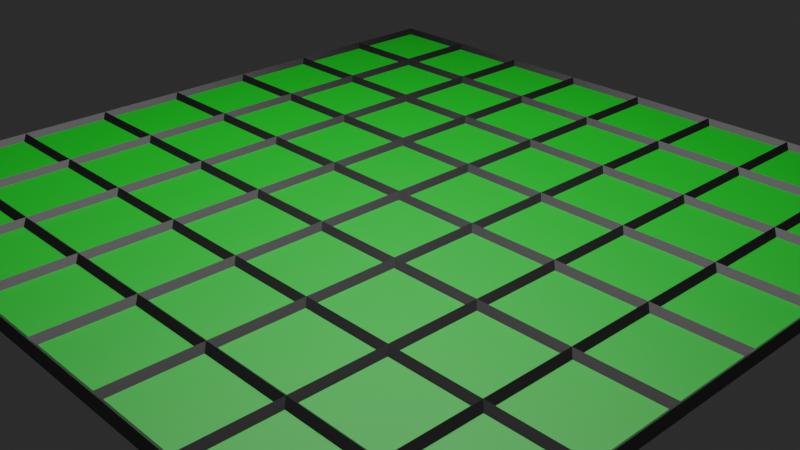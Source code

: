 # Source: Board.blend  (saved by Blender 2.80.75; exported with 4.5.12 LTS)
import bpy
from mathutils import Matrix  # noqa: F401  (used for matrix-valued properties, if any)

bpy.ops.wm.read_factory_settings(use_empty=True)
scene = bpy.context.scene
scene.name = 'Scene'

# ---- collections
col_collection = bpy.data.collections.new('Collection'); scene.collection.children.link(col_collection)

# ---- materials (node trees are filled in below, after node groups)
mat_boardgreen = bpy.data.materials.new('boardGreen')
mat_boardgreen.use_transparent_shadow = False
mat_boardlines = bpy.data.materials.new('boardLines')
mat_boardlines.use_transparent_shadow = False

# ---- material node trees
mat_boardgreen.use_nodes = True; mat_boardgreen.node_tree.nodes.clear()
_N = mat_boardgreen.node_tree.nodes; _L = mat_boardgreen.node_tree.links
n0 = _N.new('ShaderNodeOutputMaterial'); n0.name = 'Material Output'; n0.location = (300, 300)
n1 = _N.new('ShaderNodeBsdfPrincipled'); n1.name = 'Principled BSDF'; n1.location = (10, 300)
n1.distribution = 'GGX'
n1.subsurface_method = 'BURLEY'
n1.inputs[0].default_value = (0.0, 0.25, 0.0, 1.0)
n1.inputs[3].default_value = 1.45
n1.inputs[27].default_value = (0.0, 0.0, 0.0, 1.0)
n1.inputs[28].default_value = 1.0
_L.new(n1.outputs[0], n0.inputs[0])
n0.is_active_output = True
mat_boardlines.use_nodes = True; mat_boardlines.node_tree.nodes.clear()
_N = mat_boardlines.node_tree.nodes; _L = mat_boardlines.node_tree.links
n0 = _N.new('ShaderNodeOutputMaterial'); n0.name = 'Material Output'; n0.location = (300, 300)
n1 = _N.new('ShaderNodeBsdfPrincipled'); n1.name = 'Principled BSDF'; n1.location = (10, 300)
n1.distribution = 'GGX'
n1.subsurface_method = 'BURLEY'
n1.inputs[0].default_value = (0.0, 0.0, 0.0, 1.0)
n1.inputs[3].default_value = 1.45
n1.inputs[27].default_value = (0.0, 0.0, 0.0, 1.0)
n1.inputs[28].default_value = 1.0
_L.new(n1.outputs[0], n0.inputs[0])
n0.is_active_output = True

# ---- world
world_world = bpy.data.worlds.new('World'); scene.world = world_world
world_world.use_nodes = True; world_world.node_tree.nodes.clear()
_N = world_world.node_tree.nodes; _L = world_world.node_tree.links
n0 = _N.new('ShaderNodeOutputWorld'); n0.name = 'World Output'; n0.location = (300, 300)
n1 = _N.new('ShaderNodeBackground'); n1.name = 'Background'; n1.location = (110, 300)
n1.inputs[0].default_value = (0.02305, 0.02305, 0.02305, 1.0)
_L.new(n1.outputs[0], n0.inputs[0])
n0.is_active_output = True
world_world.color = (0.05088, 0.05088, 0.05088)
world_world.use_sun_shadow = False
world_world.sun_shadow_jitter_overblur = 0.0

# ---- cameras
cam_camera = bpy.data.cameras.new('Camera')
cam_camera.clip_end = 100.0
cam_camera.ortho_scale = 7.314

# ---- lights
light_light = bpy.data.lights.new('Light', 'AREA')
light_light.transmission_factor = 0.0
light_light.energy = 785.4
light_light.shadow_soft_size = 8.0
light_light.shadow_maximum_resolution = 0.006
light_light.use_absolute_resolution = True
light_light.shape = 'RECTANGLE'
light_light.size = 8.0
light_light.size_y = 8.0

# ---- meshes
me_grid_004 = bpy.data.meshes.new('Grid.004')
me_grid_004.from_pydata([(-4.0, -4.0, 0.0), (-3.0, -4.0, 0.0), (-2.0, -4.0, 0.0), (-1.0, -4.0, 0.0), (0.0, -4.0, 0.0), (1.0, -4.0, 0.0), (2.0, -4.0, 0.0), (3.0, -4.0, 0.0), (4.0, -4.0, 0.0), (-4.0, -3.0, 0.0), (-3.0, -3.0, 0.0), (-2.0, -3.0, 0.0), (-1.0, -3.0, 0.0), (0.0, -3.0, 0.0), (1.0, -3.0, 0.0), (2.0, -3.0, 0.0), (3.0, -3.0, 0.0), (4.0, -3.0, 0.0), (-4.0, -2.0, 0.0), (-3.0, -2.0, 0.0), (-2.0, -2.0, 0.0), (-1.0, -2.0, 0.0), (0.0, -2.0, 0.0), (1.0, -2.0, 0.0), (2.0, -2.0, 0.0), (3.0, -2.0, 0.0), (4.0, -2.0, 0.0), (-4.0, -1.0, 0.0), (-3.0, -1.0, 0.0), (-2.0, -1.0, 0.0), (-1.0, -1.0, 0.0), (0.0, -1.0, 0.0), (1.0, -1.0, 0.0), (2.0, -1.0, 0.0), (3.0, -1.0, 0.0), (4.0, -1.0, 0.0), (-4.0, 0.0, 0.0), (-3.0, 0.0, 0.0), (-2.0, 0.0, 0.0), (-1.0, 0.0, 0.0), (0.0, 0.0, 0.0), (1.0, 0.0, 0.0), (2.0, 0.0, 0.0), (3.0, 0.0, 0.0), (4.0, 0.0, 0.0), (-4.0, 1.0, 0.0), (-3.0, 1.0, 0.0), (-2.0, 1.0, 0.0), (-1.0, 1.0, 0.0), (0.0, 1.0, 0.0), (1.0, 1.0, 0.0), (2.0, 1.0, 0.0), (3.0, 1.0, 0.0), (4.0, 1.0, 0.0), (-4.0, 2.0, 0.0), (-3.0, 2.0, 0.0), (-2.0, 2.0, 0.0), (-1.0, 2.0, 0.0), (0.0, 2.0, 0.0), (1.0, 2.0, 0.0), (2.0, 2.0, 0.0), (3.0, 2.0, 0.0), (4.0, 2.0, 0.0), (-4.0, 3.0, 0.0), (-3.0, 3.0, 0.0), (-2.0, 3.0, 0.0), (-1.0, 3.0, 0.0), (0.0, 3.0, 0.0), (1.0, 3.0, 0.0), (2.0, 3.0, 0.0), (3.0, 3.0, 0.0), (4.0, 3.0, 0.0), (-4.0, 4.0, 0.0), (-3.0, 4.0, 0.0), (-2.0, 4.0, 0.0), (-1.0, 4.0, 0.0), (0.0, 4.0, 0.0), (1.0, 4.0, 0.0), (2.0, 4.0, 0.0), (3.0, 4.0, 0.0), (4.0, 4.0, 0.0), (-4.0, -4.0, -0.0625), (-4.0, -4.0, 0.0625), (-3.0, -4.0, -0.0625), (-3.0, -4.0, 0.0625), (-2.0, -4.0, -0.0625), (-2.0, -4.0, 0.0625), (-1.0, -4.0, -0.0625), (-1.0, -4.0, 0.0625), (0.0, -4.0, -0.0625), (0.0, -4.0, 0.0625), (1.0, -4.0, -0.0625), (1.0, -4.0, 0.0625), (2.0, -4.0, -0.0625), (2.0, -4.0, 0.0625), (3.0, -4.0, -0.0625), (3.0, -4.0, 0.0625), (4.0, -4.0, -0.0625), (4.0, -4.0, 0.0625), (-4.0, -3.0, -0.0625), (-4.0, -3.0, 0.0625), (-3.0, -3.0, -0.0625), (-3.0, -3.0, 0.0625), (-2.0, -3.0, -0.0625), (-2.0, -3.0, 0.0625), (-1.0, -3.0, -0.0625), (-1.0, -3.0, 0.0625), (0.0, -3.0, -0.0625), (0.0, -3.0, 0.0625), (1.0, -3.0, -0.0625), (1.0, -3.0, 0.0625), (2.0, -3.0, -0.0625), (2.0, -3.0, 0.0625), (3.0, -3.0, -0.0625), (3.0, -3.0, 0.0625), (4.0, -3.0, -0.0625), (4.0, -3.0, 0.0625), (-4.0, -2.0, -0.0625), (-4.0, -2.0, 0.0625), (-3.0, -2.0, -0.0625), (-3.0, -2.0, 0.0625), (-2.0, -2.0, -0.0625), (-2.0, -2.0, 0.0625), (-1.0, -2.0, -0.0625), (-1.0, -2.0, 0.0625), (0.0, -2.0, -0.0625), (0.0, -2.0, 0.0625), (1.0, -2.0, -0.0625), (1.0, -2.0, 0.0625), (2.0, -2.0, -0.0625), (2.0, -2.0, 0.0625), (3.0, -2.0, -0.0625), (3.0, -2.0, 0.0625), (4.0, -2.0, -0.0625), (4.0, -2.0, 0.0625), (-4.0, -1.0, -0.0625), (-4.0, -1.0, 0.0625), (-3.0, -1.0, -0.0625), (-3.0, -1.0, 0.0625), (-2.0, -1.0, -0.0625), (-2.0, -1.0, 0.0625), (-1.0, -1.0, -0.0625), (-1.0, -1.0, 0.0625), (0.0, -1.0, -0.0625), (0.0, -1.0, 0.0625), (1.0, -1.0, -0.0625), (1.0, -1.0, 0.0625), (2.0, -1.0, -0.0625), (2.0, -1.0, 0.0625), (3.0, -1.0, -0.0625), (3.0, -1.0, 0.0625), (4.0, -1.0, -0.0625), (4.0, -1.0, 0.0625), (-4.0, 0.0, -0.0625), (-4.0, 0.0, 0.0625), (-3.0, 0.0, -0.0625), (-3.0, 0.0, 0.0625), (-2.0, 0.0, -0.0625), (-2.0, 0.0, 0.0625), (-1.0, 0.0, -0.0625), (-1.0, 0.0, 0.0625), (0.0, 0.0, -0.0625), (0.0, 0.0, 0.0625), (1.0, 0.0, -0.0625), (1.0, 0.0, 0.0625), (2.0, 0.0, -0.0625), (2.0, 0.0, 0.0625), (3.0, 0.0, -0.0625), (3.0, 0.0, 0.0625), (4.0, 0.0, -0.0625), (4.0, 0.0, 0.0625), (-4.0, 1.0, -0.0625), (-4.0, 1.0, 0.0625), (-3.0, 1.0, -0.0625), (-3.0, 1.0, 0.0625), (-2.0, 1.0, -0.0625), (-2.0, 1.0, 0.0625), (-1.0, 1.0, -0.0625), (-1.0, 1.0, 0.0625), (0.0, 1.0, -0.0625), (0.0, 1.0, 0.0625), (1.0, 1.0, -0.0625), (1.0, 1.0, 0.0625), (2.0, 1.0, -0.0625), (2.0, 1.0, 0.0625), (3.0, 1.0, -0.0625), (3.0, 1.0, 0.0625), (4.0, 1.0, -0.0625), (4.0, 1.0, 0.0625), (-4.0, 2.0, -0.0625), (-4.0, 2.0, 0.0625), (-3.0, 2.0, -0.0625), (-3.0, 2.0, 0.0625), (-2.0, 2.0, -0.0625), (-2.0, 2.0, 0.0625), (-1.0, 2.0, -0.0625), (-1.0, 2.0, 0.0625), (0.0, 2.0, -0.0625), (0.0, 2.0, 0.0625), (1.0, 2.0, -0.0625), (1.0, 2.0, 0.0625), (2.0, 2.0, -0.0625), (2.0, 2.0, 0.0625), (3.0, 2.0, -0.0625), (3.0, 2.0, 0.0625), (4.0, 2.0, -0.0625), (4.0, 2.0, 0.0625), (-4.0, 3.0, -0.0625), (-4.0, 3.0, 0.0625), (-3.0, 3.0, -0.0625), (-3.0, 3.0, 0.0625), (-2.0, 3.0, -0.0625), (-2.0, 3.0, 0.0625), (-1.0, 3.0, -0.0625), (-1.0, 3.0, 0.0625), (0.0, 3.0, -0.0625), (0.0, 3.0, 0.0625), (1.0, 3.0, -0.0625), (1.0, 3.0, 0.0625), (2.0, 3.0, -0.0625), (2.0, 3.0, 0.0625), (3.0, 3.0, -0.0625), (3.0, 3.0, 0.0625), (4.0, 3.0, -0.0625), (4.0, 3.0, 0.0625), (-4.0, 4.0, -0.0625), (-4.0, 4.0, 0.0625), (-3.0, 4.0, -0.0625), (-3.0, 4.0, 0.0625), (-2.0, 4.0, -0.0625), (-2.0, 4.0, 0.0625), (-1.0, 4.0, -0.0625), (-1.0, 4.0, 0.0625), (0.0, 4.0, -0.0625), (0.0, 4.0, 0.0625), (1.0, 4.0, -0.0625), (1.0, 4.0, 0.0625), (2.0, 4.0, -0.0625), (2.0, 4.0, 0.0625), (3.0, 4.0, -0.0625), (3.0, 4.0, 0.0625), (4.0, 4.0, -0.0625), (4.0, 4.0, 0.0625), (-3.938, -3.938, 0.0), (-4.062, -4.062, 0.0), (-3.0, -4.062, 0.0), (-3.062, -3.938, 0.0), (-3.062, -3.062, 0.0), (-3.938, -3.062, 0.0), (-4.062, -3.0, 0.0), (-2.938, -3.938, 0.0), (-2.0, -4.062, 0.0), (-2.062, -3.938, 0.0), (-2.062, -3.062, 0.0), (-2.938, -3.062, 0.0), (-1.938, -3.938, 0.0), (-1.0, -4.062, 0.0), (-1.062, -3.938, 0.0), (-1.062, -3.062, 0.0), (-1.938, -3.062, 0.0), (-0.9375, -3.938, 0.0), (0.0, -4.062, 0.0), (-0.0625, -3.938, 0.0), (-0.0625, -3.062, 0.0), (-0.9375, -3.062, 0.0), (0.0625, -3.938, 0.0), (1.0, -4.062, 0.0), (0.9375, -3.938, 0.0), (0.9375, -3.062, 0.0), (0.0625, -3.062, 0.0), (1.062, -3.938, 0.0), (2.0, -4.062, 0.0), (1.938, -3.938, 0.0), (1.938, -3.062, 0.0), (1.062, -3.062, 0.0), (2.062, -3.938, 0.0), (3.0, -4.062, 0.0), (2.938, -3.938, 0.0), (2.938, -3.062, 0.0), (2.062, -3.062, 0.0), (3.062, -3.938, 0.0), (4.062, -4.062, 0.0), (3.938, -3.938, 0.0), (4.062, -3.0, 0.0), (3.938, -3.062, 0.0), (3.062, -3.062, 0.0), (-3.938, -2.938, 0.0), (-3.062, -2.938, 0.0), (-3.062, -2.062, 0.0), (-3.938, -2.062, 0.0), (-4.062, -2.0, 0.0), (-2.938, -2.938, 0.0), (-2.062, -2.938, 0.0), (-2.062, -2.062, 0.0), (-2.938, -2.062, 0.0), (-1.938, -2.938, 0.0), (-1.062, -2.938, 0.0), (-1.062, -2.062, 0.0), (-1.938, -2.062, 0.0), (-0.9375, -2.938, 0.0), (-0.0625, -2.938, 0.0), (-0.0625, -2.062, 0.0), (-0.9375, -2.062, 0.0), (0.0625, -2.938, 0.0), (0.9375, -2.938, 0.0), (0.9375, -2.062, 0.0), (0.0625, -2.062, 0.0), (1.062, -2.938, 0.0), (1.938, -2.938, 0.0), (1.938, -2.062, 0.0), (1.062, -2.062, 0.0), (2.062, -2.938, 0.0), (2.938, -2.938, 0.0), (2.938, -2.062, 0.0), (2.062, -2.062, 0.0), (3.062, -2.938, 0.0), (3.938, -2.938, 0.0), (4.062, -2.0, 0.0), (3.938, -2.062, 0.0), (3.062, -2.062, 0.0), (-3.938, -1.938, 0.0), (-3.062, -1.938, 0.0), (-3.062, -1.062, 0.0), (-3.938, -1.062, 0.0), (-4.062, -1.0, 0.0), (-2.938, -1.938, 0.0), (-2.062, -1.938, 0.0), (-2.062, -1.062, 0.0), (-2.938, -1.062, 0.0), (-1.938, -1.938, 0.0), (-1.062, -1.938, 0.0), (-1.062, -1.062, 0.0), (-1.938, -1.062, 0.0), (-0.9375, -1.938, 0.0), (-0.0625, -1.938, 0.0), (-0.0625, -1.062, 0.0), (-0.9375, -1.062, 0.0), (0.0625, -1.938, 0.0), (0.9375, -1.938, 0.0), (0.9375, -1.062, 0.0), (0.0625, -1.062, 0.0), (1.062, -1.938, 0.0), (1.938, -1.938, 0.0), (1.938, -1.062, 0.0), (1.062, -1.062, 0.0), (2.062, -1.938, 0.0), (2.938, -1.938, 0.0), (2.938, -1.062, 0.0), (2.062, -1.062, 0.0), (3.062, -1.938, 0.0), (3.938, -1.938, 0.0), (4.062, -1.0, 0.0), (3.938, -1.062, 0.0), (3.062, -1.062, 0.0), (-3.938, -0.9375, 0.0), (-3.062, -0.9375, 0.0), (-3.062, -0.0625, 0.0), (-3.938, -0.0625, 0.0), (-4.062, 0.0, 0.0), (-2.938, -0.9375, 0.0), (-2.062, -0.9375, 0.0), (-2.062, -0.0625, 0.0), (-2.938, -0.0625, 0.0), (-1.938, -0.9375, 0.0), (-1.062, -0.9375, 0.0), (-1.062, -0.0625, 0.0), (-1.938, -0.0625, 0.0), (-0.9375, -0.9375, 0.0), (-0.0625, -0.9375, 0.0), (-0.0625, -0.0625, 0.0), (-0.9375, -0.0625, 0.0), (0.0625, -0.9375, 0.0), (0.9375, -0.9375, 0.0), (0.9375, -0.0625, 0.0), (0.0625, -0.0625, 0.0), (1.062, -0.9375, 0.0), (1.938, -0.9375, 0.0), (1.938, -0.0625, 0.0), (1.062, -0.0625, 0.0), (2.062, -0.9375, 0.0), (2.938, -0.9375, 0.0), (2.938, -0.0625, 0.0), (2.062, -0.0625, 0.0), (3.062, -0.9375, 0.0), (3.938, -0.9375, 0.0), (4.062, 0.0, 0.0), (3.938, -0.0625, 0.0), (3.062, -0.0625, 0.0), (-3.938, 0.0625, 0.0), (-3.062, 0.0625, 0.0), (-3.062, 0.9375, 0.0), (-3.938, 0.9375, 0.0), (-4.062, 1.0, 0.0), (-2.938, 0.0625, 0.0), (-2.062, 0.0625, 0.0), (-2.062, 0.9375, 0.0), (-2.938, 0.9375, 0.0), (-1.938, 0.0625, 0.0), (-1.062, 0.0625, 0.0), (-1.062, 0.9375, 0.0), (-1.938, 0.9375, 0.0), (-0.9375, 0.0625, 0.0), (-0.0625, 0.0625, 0.0), (-0.0625, 0.9375, 0.0), (-0.9375, 0.9375, 0.0), (0.0625, 0.0625, 0.0), (0.9375, 0.0625, 0.0), (0.9375, 0.9375, 0.0), (0.0625, 0.9375, 0.0), (1.062, 0.0625, 0.0), (1.938, 0.0625, 0.0), (1.938, 0.9375, 0.0), (1.062, 0.9375, 0.0), (2.062, 0.0625, 0.0), (2.938, 0.0625, 0.0), (2.938, 0.9375, 0.0), (2.062, 0.9375, 0.0), (3.062, 0.0625, 0.0), (3.938, 0.0625, 0.0), (4.062, 1.0, 0.0), (3.938, 0.9375, 0.0), (3.062, 0.9375, 0.0), (-3.938, 1.062, 0.0), (-3.062, 1.062, 0.0), (-3.062, 1.938, 0.0), (-3.938, 1.938, 0.0), (-4.062, 2.0, 0.0), (-2.938, 1.062, 0.0), (-2.062, 1.062, 0.0), (-2.062, 1.938, 0.0), (-2.938, 1.938, 0.0), (-1.938, 1.062, 0.0), (-1.062, 1.062, 0.0), (-1.062, 1.938, 0.0), (-1.938, 1.938, 0.0), (-0.9375, 1.062, 0.0), (-0.0625, 1.062, 0.0), (-0.0625, 1.938, 0.0), (-0.9375, 1.938, 0.0), (0.0625, 1.062, 0.0), (0.9375, 1.062, 0.0), (0.9375, 1.938, 0.0), (0.0625, 1.938, 0.0), (1.062, 1.062, 0.0), (1.938, 1.062, 0.0), (1.938, 1.938, 0.0), (1.062, 1.938, 0.0), (2.062, 1.062, 0.0), (2.938, 1.062, 0.0), (2.938, 1.938, 0.0), (2.062, 1.938, 0.0), (3.062, 1.062, 0.0), (3.938, 1.062, 0.0), (4.062, 2.0, 0.0), (3.938, 1.938, 0.0), (3.062, 1.938, 0.0), (-3.938, 2.062, 0.0), (-3.062, 2.062, 0.0), (-3.062, 2.938, 0.0), (-3.938, 2.938, 0.0), (-4.062, 3.0, 0.0), (-2.938, 2.062, 0.0), (-2.062, 2.062, 0.0), (-2.062, 2.938, 0.0), (-2.938, 2.938, 0.0), (-1.938, 2.062, 0.0), (-1.062, 2.062, 0.0), (-1.062, 2.938, 0.0), (-1.938, 2.938, 0.0), (-0.9375, 2.062, 0.0), (-0.0625, 2.062, 0.0), (-0.0625, 2.938, 0.0), (-0.9375, 2.938, 0.0), (0.0625, 2.062, 0.0), (0.9375, 2.062, 0.0), (0.9375, 2.938, 0.0), (0.0625, 2.938, 0.0), (1.062, 2.062, 0.0), (1.938, 2.062, 0.0), (1.938, 2.938, 0.0), (1.062, 2.938, 0.0), (2.062, 2.062, 0.0), (2.938, 2.062, 0.0), (2.938, 2.938, 0.0), (2.062, 2.938, 0.0), (3.062, 2.062, 0.0), (3.938, 2.062, 0.0), (4.062, 3.0, 0.0), (3.938, 2.938, 0.0), (3.062, 2.938, 0.0), (-3.938, 3.062, 0.0), (-3.062, 3.062, 0.0), (-3.062, 3.938, 0.0), (-3.0, 4.062, 0.0), (-4.062, 4.062, 0.0), (-3.938, 3.938, 0.0), (-2.938, 3.062, 0.0), (-2.062, 3.062, 0.0), (-2.062, 3.938, 0.0), (-2.0, 4.062, 0.0), (-2.938, 3.938, 0.0), (-1.938, 3.062, 0.0), (-1.062, 3.062, 0.0), (-1.062, 3.938, 0.0), (-1.0, 4.062, 0.0), (-1.938, 3.938, 0.0), (-0.9375, 3.062, 0.0), (-0.0625, 3.062, 0.0), (-0.0625, 3.938, 0.0), (0.0, 4.062, 0.0), (-0.9375, 3.938, 0.0), (0.0625, 3.062, 0.0), (0.9375, 3.062, 0.0), (0.9375, 3.938, 0.0), (1.0, 4.062, 0.0), (0.0625, 3.938, 0.0), (1.062, 3.062, 0.0), (1.938, 3.062, 0.0), (1.938, 3.938, 0.0), (2.0, 4.062, 0.0), (1.062, 3.938, 0.0), (2.062, 3.062, 0.0), (2.938, 3.062, 0.0), (2.938, 3.938, 0.0), (3.0, 4.062, 0.0), (2.062, 3.938, 0.0), (3.062, 3.062, 0.0), (3.938, 3.062, 0.0), (4.062, 4.062, 0.0), (3.938, 3.938, 0.0), (3.062, 3.938, 0.0)], [], [(0, 1, 10, 9), (1, 2, 11, 10), (2, 3, 12, 11), (3, 4, 13, 12), (4, 5, 14, 13), (5, 6, 15, 14), (6, 7, 16, 15), (7, 8, 17, 16), (9, 10, 19, 18), (10, 11, 20, 19), (11, 12, 21, 20), (12, 13, 22, 21), (13, 14, 23, 22), (14, 15, 24, 23), (15, 16, 25, 24), (16, 17, 26, 25), (18, 19, 28, 27), (19, 20, 29, 28), (20, 21, 30, 29), (21, 22, 31, 30), (22, 23, 32, 31), (23, 24, 33, 32), (24, 25, 34, 33), (25, 26, 35, 34), (27, 28, 37, 36), (28, 29, 38, 37), (29, 30, 39, 38), (30, 31, 40, 39), (31, 32, 41, 40), (32, 33, 42, 41), (33, 34, 43, 42), (34, 35, 44, 43), (36, 37, 46, 45), (37, 38, 47, 46), (38, 39, 48, 47), (39, 40, 49, 48), (40, 41, 50, 49), (41, 42, 51, 50), (42, 43, 52, 51), (43, 44, 53, 52), (45, 46, 55, 54), (46, 47, 56, 55), (47, 48, 57, 56), (48, 49, 58, 57), (49, 50, 59, 58), (50, 51, 60, 59), (51, 52, 61, 60), (52, 53, 62, 61), (54, 55, 64, 63), (55, 56, 65, 64), (56, 57, 66, 65), (57, 58, 67, 66), (58, 59, 68, 67), (59, 60, 69, 68), (60, 61, 70, 69), (61, 62, 71, 70), (63, 64, 73, 72), (64, 65, 74, 73), (65, 66, 75, 74), (66, 67, 76, 75), (67, 68, 77, 76), (68, 69, 78, 77), (69, 70, 79, 78), (70, 71, 80, 79), (243, 246, 83, 81), (246, 243, 82, 84), (245, 244, 81, 83), (244, 245, 84, 82), (246, 247, 101, 83), (247, 246, 84, 102), (247, 248, 99, 101), (248, 247, 102, 100), (248, 243, 81, 99), (243, 248, 100, 82), (244, 249, 99, 81), (249, 244, 82, 100), (250, 252, 85, 83), (252, 250, 84, 86), (251, 245, 83, 85), (245, 251, 86, 84), (252, 253, 103, 85), (253, 252, 86, 104), (253, 254, 101, 103), (254, 253, 104, 102), (254, 250, 83, 101), (250, 254, 102, 84), (255, 257, 87, 85), (257, 255, 86, 88), (256, 251, 85, 87), (251, 256, 88, 86), (257, 258, 105, 87), (258, 257, 88, 106), (258, 259, 103, 105), (259, 258, 106, 104), (259, 255, 85, 103), (255, 259, 104, 86), (260, 262, 89, 87), (262, 260, 88, 90), (261, 256, 87, 89), (256, 261, 90, 88), (262, 263, 107, 89), (263, 262, 90, 108), (263, 264, 105, 107), (264, 263, 108, 106), (264, 260, 87, 105), (260, 264, 106, 88), (265, 267, 91, 89), (267, 265, 90, 92), (266, 261, 89, 91), (261, 266, 92, 90), (267, 268, 109, 91), (268, 267, 92, 110), (268, 269, 107, 109), (269, 268, 110, 108), (269, 265, 89, 107), (265, 269, 108, 90), (270, 272, 93, 91), (272, 270, 92, 94), (271, 266, 91, 93), (266, 271, 94, 92), (272, 273, 111, 93), (273, 272, 94, 112), (273, 274, 109, 111), (274, 273, 112, 110), (274, 270, 91, 109), (270, 274, 110, 92), (275, 277, 95, 93), (277, 275, 94, 96), (276, 271, 93, 95), (271, 276, 96, 94), (277, 278, 113, 95), (278, 277, 96, 114), (278, 279, 111, 113), (279, 278, 114, 112), (279, 275, 93, 111), (275, 279, 112, 94), (280, 282, 97, 95), (282, 280, 96, 98), (281, 276, 95, 97), (276, 281, 98, 96), (282, 284, 115, 97), (284, 282, 98, 116), (283, 281, 97, 115), (281, 283, 116, 98), (284, 285, 113, 115), (285, 284, 116, 114), (285, 280, 95, 113), (280, 285, 114, 96), (286, 287, 101, 99), (287, 286, 100, 102), (287, 288, 119, 101), (288, 287, 102, 120), (288, 289, 117, 119), (289, 288, 120, 118), (289, 286, 99, 117), (286, 289, 118, 100), (249, 290, 117, 99), (290, 249, 100, 118), (291, 292, 103, 101), (292, 291, 102, 104), (292, 293, 121, 103), (293, 292, 104, 122), (293, 294, 119, 121), (294, 293, 122, 120), (294, 291, 101, 119), (291, 294, 120, 102), (295, 296, 105, 103), (296, 295, 104, 106), (296, 297, 123, 105), (297, 296, 106, 124), (297, 298, 121, 123), (298, 297, 124, 122), (298, 295, 103, 121), (295, 298, 122, 104), (299, 300, 107, 105), (300, 299, 106, 108), (300, 301, 125, 107), (301, 300, 108, 126), (301, 302, 123, 125), (302, 301, 126, 124), (302, 299, 105, 123), (299, 302, 124, 106), (303, 304, 109, 107), (304, 303, 108, 110), (304, 305, 127, 109), (305, 304, 110, 128), (305, 306, 125, 127), (306, 305, 128, 126), (306, 303, 107, 125), (303, 306, 126, 108), (307, 308, 111, 109), (308, 307, 110, 112), (308, 309, 129, 111), (309, 308, 112, 130), (309, 310, 127, 129), (310, 309, 130, 128), (310, 307, 109, 127), (307, 310, 128, 110), (311, 312, 113, 111), (312, 311, 112, 114), (312, 313, 131, 113), (313, 312, 114, 132), (313, 314, 129, 131), (314, 313, 132, 130), (314, 311, 111, 129), (311, 314, 130, 112), (315, 316, 115, 113), (316, 315, 114, 116), (316, 318, 133, 115), (318, 316, 116, 134), (317, 283, 115, 133), (283, 317, 134, 116), (318, 319, 131, 133), (319, 318, 134, 132), (319, 315, 113, 131), (315, 319, 132, 114), (320, 321, 119, 117), (321, 320, 118, 120), (321, 322, 137, 119), (322, 321, 120, 138), (322, 323, 135, 137), (323, 322, 138, 136), (323, 320, 117, 135), (320, 323, 136, 118), (290, 324, 135, 117), (324, 290, 118, 136), (325, 326, 121, 119), (326, 325, 120, 122), (326, 327, 139, 121), (327, 326, 122, 140), (327, 328, 137, 139), (328, 327, 140, 138), (328, 325, 119, 137), (325, 328, 138, 120), (329, 330, 123, 121), (330, 329, 122, 124), (330, 331, 141, 123), (331, 330, 124, 142), (331, 332, 139, 141), (332, 331, 142, 140), (332, 329, 121, 139), (329, 332, 140, 122), (333, 334, 125, 123), (334, 333, 124, 126), (334, 335, 143, 125), (335, 334, 126, 144), (335, 336, 141, 143), (336, 335, 144, 142), (336, 333, 123, 141), (333, 336, 142, 124), (337, 338, 127, 125), (338, 337, 126, 128), (338, 339, 145, 127), (339, 338, 128, 146), (339, 340, 143, 145), (340, 339, 146, 144), (340, 337, 125, 143), (337, 340, 144, 126), (341, 342, 129, 127), (342, 341, 128, 130), (342, 343, 147, 129), (343, 342, 130, 148), (343, 344, 145, 147), (344, 343, 148, 146), (344, 341, 127, 145), (341, 344, 146, 128), (345, 346, 131, 129), (346, 345, 130, 132), (346, 347, 149, 131), (347, 346, 132, 150), (347, 348, 147, 149), (348, 347, 150, 148), (348, 345, 129, 147), (345, 348, 148, 130), (349, 350, 133, 131), (350, 349, 132, 134), (350, 352, 151, 133), (352, 350, 134, 152), (351, 317, 133, 151), (317, 351, 152, 134), (352, 353, 149, 151), (353, 352, 152, 150), (353, 349, 131, 149), (349, 353, 150, 132), (354, 355, 137, 135), (355, 354, 136, 138), (355, 356, 155, 137), (356, 355, 138, 156), (356, 357, 153, 155), (357, 356, 156, 154), (357, 354, 135, 153), (354, 357, 154, 136), (324, 358, 153, 135), (358, 324, 136, 154), (359, 360, 139, 137), (360, 359, 138, 140), (360, 361, 157, 139), (361, 360, 140, 158), (361, 362, 155, 157), (362, 361, 158, 156), (362, 359, 137, 155), (359, 362, 156, 138), (363, 364, 141, 139), (364, 363, 140, 142), (364, 365, 159, 141), (365, 364, 142, 160), (365, 366, 157, 159), (366, 365, 160, 158), (366, 363, 139, 157), (363, 366, 158, 140), (367, 368, 143, 141), (368, 367, 142, 144), (368, 369, 161, 143), (369, 368, 144, 162), (369, 370, 159, 161), (370, 369, 162, 160), (370, 367, 141, 159), (367, 370, 160, 142), (371, 372, 145, 143), (372, 371, 144, 146), (372, 373, 163, 145), (373, 372, 146, 164), (373, 374, 161, 163), (374, 373, 164, 162), (374, 371, 143, 161), (371, 374, 162, 144), (375, 376, 147, 145), (376, 375, 146, 148), (376, 377, 165, 147), (377, 376, 148, 166), (377, 378, 163, 165), (378, 377, 166, 164), (378, 375, 145, 163), (375, 378, 164, 146), (379, 380, 149, 147), (380, 379, 148, 150), (380, 381, 167, 149), (381, 380, 150, 168), (381, 382, 165, 167), (382, 381, 168, 166), (382, 379, 147, 165), (379, 382, 166, 148), (383, 384, 151, 149), (384, 383, 150, 152), (384, 386, 169, 151), (386, 384, 152, 170), (385, 351, 151, 169), (351, 385, 170, 152), (386, 387, 167, 169), (387, 386, 170, 168), (387, 383, 149, 167), (383, 387, 168, 150), (388, 389, 155, 153), (389, 388, 154, 156), (389, 390, 173, 155), (390, 389, 156, 174), (390, 391, 171, 173), (391, 390, 174, 172), (391, 388, 153, 171), (388, 391, 172, 154), (358, 392, 171, 153), (392, 358, 154, 172), (393, 394, 157, 155), (394, 393, 156, 158), (394, 395, 175, 157), (395, 394, 158, 176), (395, 396, 173, 175), (396, 395, 176, 174), (396, 393, 155, 173), (393, 396, 174, 156), (397, 398, 159, 157), (398, 397, 158, 160), (398, 399, 177, 159), (399, 398, 160, 178), (399, 400, 175, 177), (400, 399, 178, 176), (400, 397, 157, 175), (397, 400, 176, 158), (401, 402, 161, 159), (402, 401, 160, 162), (402, 403, 179, 161), (403, 402, 162, 180), (403, 404, 177, 179), (404, 403, 180, 178), (404, 401, 159, 177), (401, 404, 178, 160), (405, 406, 163, 161), (406, 405, 162, 164), (406, 407, 181, 163), (407, 406, 164, 182), (407, 408, 179, 181), (408, 407, 182, 180), (408, 405, 161, 179), (405, 408, 180, 162), (409, 410, 165, 163), (410, 409, 164, 166), (410, 411, 183, 165), (411, 410, 166, 184), (411, 412, 181, 183), (412, 411, 184, 182), (412, 409, 163, 181), (409, 412, 182, 164), (413, 414, 167, 165), (414, 413, 166, 168), (414, 415, 185, 167), (415, 414, 168, 186), (415, 416, 183, 185), (416, 415, 186, 184), (416, 413, 165, 183), (413, 416, 184, 166), (417, 418, 169, 167), (418, 417, 168, 170), (418, 420, 187, 169), (420, 418, 170, 188), (419, 385, 169, 187), (385, 419, 188, 170), (420, 421, 185, 187), (421, 420, 188, 186), (421, 417, 167, 185), (417, 421, 186, 168), (422, 423, 173, 171), (423, 422, 172, 174), (423, 424, 191, 173), (424, 423, 174, 192), (424, 425, 189, 191), (425, 424, 192, 190), (425, 422, 171, 189), (422, 425, 190, 172), (392, 426, 189, 171), (426, 392, 172, 190), (427, 428, 175, 173), (428, 427, 174, 176), (428, 429, 193, 175), (429, 428, 176, 194), (429, 430, 191, 193), (430, 429, 194, 192), (430, 427, 173, 191), (427, 430, 192, 174), (431, 432, 177, 175), (432, 431, 176, 178), (432, 433, 195, 177), (433, 432, 178, 196), (433, 434, 193, 195), (434, 433, 196, 194), (434, 431, 175, 193), (431, 434, 194, 176), (435, 436, 179, 177), (436, 435, 178, 180), (436, 437, 197, 179), (437, 436, 180, 198), (437, 438, 195, 197), (438, 437, 198, 196), (438, 435, 177, 195), (435, 438, 196, 178), (439, 440, 181, 179), (440, 439, 180, 182), (440, 441, 199, 181), (441, 440, 182, 200), (441, 442, 197, 199), (442, 441, 200, 198), (442, 439, 179, 197), (439, 442, 198, 180), (443, 444, 183, 181), (444, 443, 182, 184), (444, 445, 201, 183), (445, 444, 184, 202), (445, 446, 199, 201), (446, 445, 202, 200), (446, 443, 181, 199), (443, 446, 200, 182), (447, 448, 185, 183), (448, 447, 184, 186), (448, 449, 203, 185), (449, 448, 186, 204), (449, 450, 201, 203), (450, 449, 204, 202), (450, 447, 183, 201), (447, 450, 202, 184), (451, 452, 187, 185), (452, 451, 186, 188), (452, 454, 205, 187), (454, 452, 188, 206), (453, 419, 187, 205), (419, 453, 206, 188), (454, 455, 203, 205), (455, 454, 206, 204), (455, 451, 185, 203), (451, 455, 204, 186), (456, 457, 191, 189), (457, 456, 190, 192), (457, 458, 209, 191), (458, 457, 192, 210), (458, 459, 207, 209), (459, 458, 210, 208), (459, 456, 189, 207), (456, 459, 208, 190), (426, 460, 207, 189), (460, 426, 190, 208), (461, 462, 193, 191), (462, 461, 192, 194), (462, 463, 211, 193), (463, 462, 194, 212), (463, 464, 209, 211), (464, 463, 212, 210), (464, 461, 191, 209), (461, 464, 210, 192), (465, 466, 195, 193), (466, 465, 194, 196), (466, 467, 213, 195), (467, 466, 196, 214), (467, 468, 211, 213), (468, 467, 214, 212), (468, 465, 193, 211), (465, 468, 212, 194), (469, 470, 197, 195), (470, 469, 196, 198), (470, 471, 215, 197), (471, 470, 198, 216), (471, 472, 213, 215), (472, 471, 216, 214), (472, 469, 195, 213), (469, 472, 214, 196), (473, 474, 199, 197), (474, 473, 198, 200), (474, 475, 217, 199), (475, 474, 200, 218), (475, 476, 215, 217), (476, 475, 218, 216), (476, 473, 197, 215), (473, 476, 216, 198), (477, 478, 201, 199), (478, 477, 200, 202), (478, 479, 219, 201), (479, 478, 202, 220), (479, 480, 217, 219), (480, 479, 220, 218), (480, 477, 199, 217), (477, 480, 218, 200), (481, 482, 203, 201), (482, 481, 202, 204), (482, 483, 221, 203), (483, 482, 204, 222), (483, 484, 219, 221), (484, 483, 222, 220), (484, 481, 201, 219), (481, 484, 220, 202), (485, 486, 205, 203), (486, 485, 204, 206), (486, 488, 223, 205), (488, 486, 206, 224), (487, 453, 205, 223), (453, 487, 224, 206), (488, 489, 221, 223), (489, 488, 224, 222), (489, 485, 203, 221), (485, 489, 222, 204), (490, 491, 209, 207), (491, 490, 208, 210), (491, 492, 227, 209), (492, 491, 210, 228), (492, 495, 225, 227), (495, 492, 228, 226), (494, 493, 227, 225), (493, 494, 226, 228), (495, 490, 207, 225), (490, 495, 226, 208), (460, 494, 225, 207), (494, 460, 208, 226), (496, 497, 211, 209), (497, 496, 210, 212), (497, 498, 229, 211), (498, 497, 212, 230), (498, 500, 227, 229), (500, 498, 230, 228), (493, 499, 229, 227), (499, 493, 228, 230), (500, 496, 209, 227), (496, 500, 228, 210), (501, 502, 213, 211), (502, 501, 212, 214), (502, 503, 231, 213), (503, 502, 214, 232), (503, 505, 229, 231), (505, 503, 232, 230), (499, 504, 231, 229), (504, 499, 230, 232), (505, 501, 211, 229), (501, 505, 230, 212), (506, 507, 215, 213), (507, 506, 214, 216), (507, 508, 233, 215), (508, 507, 216, 234), (508, 510, 231, 233), (510, 508, 234, 232), (504, 509, 233, 231), (509, 504, 232, 234), (510, 506, 213, 231), (506, 510, 232, 214), (511, 512, 217, 215), (512, 511, 216, 218), (512, 513, 235, 217), (513, 512, 218, 236), (513, 515, 233, 235), (515, 513, 236, 234), (509, 514, 235, 233), (514, 509, 234, 236), (515, 511, 215, 233), (511, 515, 234, 216), (516, 517, 219, 217), (517, 516, 218, 220), (517, 518, 237, 219), (518, 517, 220, 238), (518, 520, 235, 237), (520, 518, 238, 236), (514, 519, 237, 235), (519, 514, 236, 238), (520, 516, 217, 235), (516, 520, 236, 218), (521, 522, 221, 219), (522, 521, 220, 222), (522, 523, 239, 221), (523, 522, 222, 240), (523, 525, 237, 239), (525, 523, 240, 238), (519, 524, 239, 237), (524, 519, 238, 240), (525, 521, 219, 237), (521, 525, 238, 220), (526, 527, 223, 221), (527, 526, 222, 224), (527, 529, 241, 223), (529, 527, 224, 242), (528, 487, 223, 241), (487, 528, 242, 224), (529, 530, 239, 241), (530, 529, 242, 240), (524, 528, 241, 239), (528, 524, 240, 242), (530, 526, 221, 239), (526, 530, 240, 222)])
me_grid_004.polygons.foreach_set('material_index', [0, 0, 0, 0, 0, 0, 0, 0, 0, 0, 0, 0, 0, 0, 0, 0, 0, 0, 0, 0, 0, 0, 0, 0, 0, 0, 0, 0, 0, 0, 0, 0, 0, 0, 0, 0, 0, 0, 0, 0, 0, 0, 0, 0, 0, 0, 0, 0, 0, 0, 0, 0, 0, 0, 0, 0, 0, 0, 0, 0, 0, 0, 0, 0, 1, 1, 1, 1, 1, 1, 1, 1, 1, 1, 1, 1, 1, 1, 1, 1, 1, 1, 1, 1, 1, 1, 1, 1, 1, 1, 1, 1, 1, 1, 1, 1, 1, 1, 1, 1, 1, 1, 1, 1, 1, 1, 1, 1, 1, 1, 1, 1, 1, 1, 1, 1, 1, 1, 1, 1, 1, 1, 1, 1, 1, 1, 1, 1, 1, 1, 1, 1, 1, 1, 1, 1, 1, 1, 1, 1, 1, 1, 1, 1, 1, 1, 1, 1, 1, 1, 1, 1, 1, 1, 1, 1, 1, 1, 1, 1, 1, 1, 1, 1, 1, 1, 1, 1, 1, 1, 1, 1, 1, 1, 1, 1, 1, 1, 1, 1, 1, 1, 1, 1, 1, 1, 1, 1, 1, 1, 1, 1, 1, 1, 1, 1, 1, 1, 1, 1, 1, 1, 1, 1, 1, 1, 1, 1, 1, 1, 1, 1, 1, 1, 1, 1, 1, 1, 1, 1, 1, 1, 1, 1, 1, 1, 1, 1, 1, 1, 1, 1, 1, 1, 1, 1, 1, 1, 1, 1, 1, 1, 1, 1, 1, 1, 1, 1, 1, 1, 1, 1, 1, 1, 1, 1, 1, 1, 1, 1, 1, 1, 1, 1, 1, 1, 1, 1, 1, 1, 1, 1, 1, 1, 1, 1, 1, 1, 1, 1, 1, 1, 1, 1, 1, 1, 1, 1, 1, 1, 1, 1, 1, 1, 1, 1, 1, 1, 1, 1, 1, 1, 1, 1, 1, 1, 1, 1, 1, 1, 1, 1, 1, 1, 1, 1, 1, 1, 1, 1, 1, 1, 1, 1, 1, 1, 1, 1, 1, 1, 1, 1, 1, 1, 1, 1, 1, 1, 1, 1, 1, 1, 1, 1, 1, 1, 1, 1, 1, 1, 1, 1, 1, 1, 1, 1, 1, 1, 1, 1, 1, 1, 1, 1, 1, 1, 1, 1, 1, 1, 1, 1, 1, 1, 1, 1, 1, 1, 1, 1, 1, 1, 1, 1, 1, 1, 1, 1, 1, 1, 1, 1, 1, 1, 1, 1, 1, 1, 1, 1, 1, 1, 1, 1, 1, 1, 1, 1, 1, 1, 1, 1, 1, 1, 1, 1, 1, 1, 1, 1, 1, 1, 1, 1, 1, 1, 1, 1, 1, 1, 1, 1, 1, 1, 1, 1, 1, 1, 1, 1, 1, 1, 1, 1, 1, 1, 1, 1, 1, 1, 1, 1, 1, 1, 1, 1, 1, 1, 1, 1, 1, 1, 1, 1, 1, 1, 1, 1, 1, 1, 1, 1, 1, 1, 1, 1, 1, 1, 1, 1, 1, 1, 1, 1, 1, 1, 1, 1, 1, 1, 1, 1, 1, 1, 1, 1, 1, 1, 1, 1, 1, 1, 1, 1, 1, 1, 1, 1, 1, 1, 1, 1, 1, 1, 1, 1, 1, 1, 1, 1, 1, 1, 1, 1, 1, 1, 1, 1, 1, 1, 1, 1, 1, 1, 1, 1, 1, 1, 1, 1, 1, 1, 1, 1, 1, 1, 1, 1, 1, 1, 1, 1, 1, 1, 1, 1, 1, 1, 1, 1, 1, 1, 1, 1, 1, 1, 1, 1, 1, 1, 1, 1, 1, 1, 1, 1, 1, 1, 1, 1, 1, 1, 1, 1, 1, 1, 1, 1, 1, 1, 1, 1, 1, 1, 1, 1, 1, 1, 1, 1, 1, 1, 1, 1, 1, 1, 1, 1, 1, 1, 1, 1, 1, 1, 1, 1, 1, 1, 1, 1, 1, 1, 1, 1, 1, 1, 1, 1, 1, 1, 1, 1, 1, 1, 1, 1, 1, 1, 1, 1])
_uv = me_grid_004.uv_layers.new(name='UVMap')
_uv.uv.foreach_set('vector', [0.0, 0.0, 0.125, 0.0, 0.125, 0.125, 0.0, 0.125, 0.125, 0.0, 0.25, 0.0, 0.25, 0.125, 0.125, 0.125, 0.25, 0.0, 0.375, 0.0, 0.375, 0.125, 0.25, 0.125, 0.375, 0.0, 0.5, 0.0, 0.5, 0.125, 0.375, 0.125, 0.5, 0.0, 0.625, 0.0, 0.625, 0.125, 0.5, 0.125, 0.625, 0.0, 0.75, 0.0, 0.75, 0.125, 0.625, 0.125, 0.75, 0.0, 0.875, 0.0, 0.875, 0.125, 0.75, 0.125, 0.875, 0.0, 1.0, 0.0, 1.0, 0.125, 0.875, 0.125, 0.0, 0.125, 0.125, 0.125, 0.125, 0.25, 0.0, 0.25, 0.125, 0.125, 0.25, 0.125, 0.25, 0.25, 0.125, 0.25, 0.25, 0.125, 0.375, 0.125, 0.375, 0.25, 0.25, 0.25, 0.375, 0.125, 0.5, 0.125, 0.5, 0.25, 0.375, 0.25, 0.5, 0.125, 0.625, 0.125, 0.625, 0.25, 0.5, 0.25, 0.625, 0.125, 0.75, 0.125, 0.75, 0.25, 0.625, 0.25, 0.75, 0.125, 0.875, 0.125, 0.875, 0.25, 0.75, 0.25, 0.875, 0.125, 1.0, 0.125, 1.0, 0.25, 0.875, 0.25, 0.0, 0.25, 0.125, 0.25, 0.125, 0.375, 0.0, 0.375, 0.125, 0.25, 0.25, 0.25, 0.25, 0.375, 0.125, 0.375, 0.25, 0.25, 0.375, 0.25, 0.375, 0.375, 0.25, 0.375, 0.375, 0.25, 0.5, 0.25, 0.5, 0.375, 0.375, 0.375, 0.5, 0.25, 0.625, 0.25, 0.625, 0.375, 0.5, 0.375, 0.625, 0.25, 0.75, 0.25, 0.75, 0.375, 0.625, 0.375, 0.75, 0.25, 0.875, 0.25, 0.875, 0.375, 0.75, 0.375, 0.875, 0.25, 1.0, 0.25, 1.0, 0.375, 0.875, 0.375, 0.0, 0.375, 0.125, 0.375, 0.125, 0.5, 0.0, 0.5, 0.125, 0.375, 0.25, 0.375, 0.25, 0.5, 0.125, 0.5, 0.25, 0.375, 0.375, 0.375, 0.375, 0.5, 0.25, 0.5, 0.375, 0.375, 0.5, 0.375, 0.5, 0.5, 0.375, 0.5, 0.5, 0.375, 0.625, 0.375, 0.625, 0.5, 0.5, 0.5, 0.625, 0.375, 0.75, 0.375, 0.75, 0.5, 0.625, 0.5, 0.75, 0.375, 0.875, 0.375, 0.875, 0.5, 0.75, 0.5, 0.875, 0.375, 1.0, 0.375, 1.0, 0.5, 0.875, 0.5, 0.0, 0.5, 0.125, 0.5, 0.125, 0.625, 0.0, 0.625, 0.125, 0.5, 0.25, 0.5, 0.25, 0.625, 0.125, 0.625, 0.25, 0.5, 0.375, 0.5, 0.375, 0.625, 0.25, 0.625, 0.375, 0.5, 0.5, 0.5, 0.5, 0.625, 0.375, 0.625, 0.5, 0.5, 0.625, 0.5, 0.625, 0.625, 0.5, 0.625, 0.625, 0.5, 0.75, 0.5, 0.75, 0.625, 0.625, 0.625, 0.75, 0.5, 0.875, 0.5, 0.875, 0.625, 0.75, 0.625, 0.875, 0.5, 1.0, 0.5, 1.0, 0.625, 0.875, 0.625, 0.0, 0.625, 0.125, 0.625, 0.125, 0.75, 0.0, 0.75, 0.125, 0.625, 0.25, 0.625, 0.25, 0.75, 0.125, 0.75, 0.25, 0.625, 0.375, 0.625, 0.375, 0.75, 0.25, 0.75, 0.375, 0.625, 0.5, 0.625, 0.5, 0.75, 0.375, 0.75, 0.5, 0.625, 0.625, 0.625, 0.625, 0.75, 0.5, 0.75, 0.625, 0.625, 0.75, 0.625, 0.75, 0.75, 0.625, 0.75, 0.75, 0.625, 0.875, 0.625, 0.875, 0.75, 0.75, 0.75, 0.875, 0.625, 1.0, 0.625, 1.0, 0.75, 0.875, 0.75, 0.0, 0.75, 0.125, 0.75, 0.125, 0.875, 0.0, 0.875, 0.125, 0.75, 0.25, 0.75, 0.25, 0.875, 0.125, 0.875, 0.25, 0.75, 0.375, 0.75, 0.375, 0.875, 0.25, 0.875, 0.375, 0.75, 0.5, 0.75, 0.5, 0.875, 0.375, 0.875, 0.5, 0.75, 0.625, 0.75, 0.625, 0.875, 0.5, 0.875, 0.625, 0.75, 0.75, 0.75, 0.75, 0.875, 0.625, 0.875, 0.75, 0.75, 0.875, 0.75, 0.875, 0.875, 0.75, 0.875, 0.875, 0.75, 1.0, 0.75, 1.0, 0.875, 0.875, 0.875, 0.0, 0.875, 0.125, 0.875, 0.125, 1.0, 0.0, 1.0, 0.125, 0.875, 0.25, 0.875, 0.25, 1.0, 0.125, 1.0, 0.25, 0.875, 0.375, 0.875, 0.375, 1.0, 0.25, 1.0, 0.375, 0.875, 0.5, 0.875, 0.5, 1.0, 0.375, 1.0, 0.5, 0.875, 0.625, 0.875, 0.625, 1.0, 0.5, 1.0, 0.625, 0.875, 0.75, 0.875, 0.75, 1.0, 0.625, 1.0, 0.75, 0.875, 0.875, 0.875, 0.875, 1.0, 0.75, 1.0, 0.875, 0.875, 1.0, 0.875, 1.0, 1.0, 0.875, 1.0, 0.0, 0.0, 0.125, 0.0, 0.125, 0.0, 0.0, 0.0, 0.125, 0.0, 0.0, 0.0, 0.0, 0.0, 0.125, 0.0, 0.125, 0.0, 0.0, 0.0, 0.0, 0.0, 0.125, 0.0, 0.0, 0.0, 0.125, 0.0, 0.125, 0.0, 0.0, 0.0, 0.125, 0.0, 0.125, 0.125, 0.125, 0.125, 0.125, 0.0, 0.125, 0.125, 0.125, 0.0, 0.125, 0.0, 0.125, 0.125, 0.125, 0.125, 0.0, 0.125, 0.0, 0.125, 0.125, 0.125, 0.0, 0.125, 0.125, 0.125, 0.125, 0.125, 0.0, 0.125, 0.0, 0.125, 0.0, 0.0, 0.0, 0.0, 0.0, 0.125, 0.0, 0.0, 0.0, 0.125, 0.0, 0.125, 0.0, 0.0, 0.0, 0.0, 0.0, 0.125, 0.0, 0.125, 0.0, 0.0, 0.0, 0.125, 0.0, 0.0, 0.0, 0.0, 0.0, 0.125, 0.125, 0.0, 0.25, 0.0, 0.25, 0.0, 0.125, 0.0, 0.25, 0.0, 0.125, 0.0, 0.125, 0.0, 0.25, 0.0, 0.25, 0.0, 0.125, 0.0, 0.125, 0.0, 0.25, 0.0, 0.125, 0.0, 0.25, 0.0, 0.25, 0.0, 0.125, 0.0, 0.25, 0.0, 0.25, 0.125, 0.25, 0.125, 0.25, 0.0, 0.25, 0.125, 0.25, 0.0, 0.25, 0.0, 0.25, 0.125, 0.25, 0.125, 0.125, 0.125, 0.125, 0.125, 0.25, 0.125, 0.125, 0.125, 0.25, 0.125, 0.25, 0.125, 0.125, 0.125, 0.125, 0.125, 0.125, 0.0, 0.125, 0.0, 0.125, 0.125, 0.125, 0.0, 0.125, 0.125, 0.125, 0.125, 0.125, 0.0, 0.25, 0.0, 0.375, 0.0, 0.375, 0.0, 0.25, 0.0, 0.375, 0.0, 0.25, 0.0, 0.25, 0.0, 0.375, 0.0, 0.375, 0.0, 0.25, 0.0, 0.25, 0.0, 0.375, 0.0, 0.25, 0.0, 0.375, 0.0, 0.375, 0.0, 0.25, 0.0, 0.375, 0.0, 0.375, 0.125, 0.375, 0.125, 0.375, 0.0, 0.375, 0.125, 0.375, 0.0, 0.375, 0.0, 0.375, 0.125, 0.375, 0.125, 0.25, 0.125, 0.25, 0.125, 0.375, 0.125, 0.25, 0.125, 0.375, 0.125, 0.375, 0.125, 0.25, 0.125, 0.25, 0.125, 0.25, 0.0, 0.25, 0.0, 0.25, 0.125, 0.25, 0.0, 0.25, 0.125, 0.25, 0.125, 0.25, 0.0, 0.375, 0.0, 0.5, 0.0, 0.5, 0.0, 0.375, 0.0, 0.5, 0.0, 0.375, 0.0, 0.375, 0.0, 0.5, 0.0, 0.5, 0.0, 0.375, 0.0, 0.375, 0.0, 0.5, 0.0, 0.375, 0.0, 0.5, 0.0, 0.5, 0.0, 0.375, 0.0, 0.5, 0.0, 0.5, 0.125, 0.5, 0.125, 0.5, 0.0, 0.5, 0.125, 0.5, 0.0, 0.5, 0.0, 0.5, 0.125, 0.5, 0.125, 0.375, 0.125, 0.375, 0.125, 0.5, 0.125, 0.375, 0.125, 0.5, 0.125, 0.5, 0.125, 0.375, 0.125, 0.375, 0.125, 0.375, 0.0, 0.375, 0.0, 0.375, 0.125, 0.375, 0.0, 0.375, 0.125, 0.375, 0.125, 0.375, 0.0, 0.5, 0.0, 0.625, 0.0, 0.625, 0.0, 0.5, 0.0, 0.625, 0.0, 0.5, 0.0, 0.5, 0.0, 0.625, 0.0, 0.625, 0.0, 0.5, 0.0, 0.5, 0.0, 0.625, 0.0, 0.5, 0.0, 0.625, 0.0, 0.625, 0.0, 0.5, 0.0, 0.625, 0.0, 0.625, 0.125, 0.625, 0.125, 0.625, 0.0, 0.625, 0.125, 0.625, 0.0, 0.625, 0.0, 0.625, 0.125, 0.625, 0.125, 0.5, 0.125, 0.5, 0.125, 0.625, 0.125, 0.5, 0.125, 0.625, 0.125, 0.625, 0.125, 0.5, 0.125, 0.5, 0.125, 0.5, 0.0, 0.5, 0.0, 0.5, 0.125, 0.5, 0.0, 0.5, 0.125, 0.5, 0.125, 0.5, 0.0, 0.625, 0.0, 0.75, 0.0, 0.75, 0.0, 0.625, 0.0, 0.75, 0.0, 0.625, 0.0, 0.625, 0.0, 0.75, 0.0, 0.75, 0.0, 0.625, 0.0, 0.625, 0.0, 0.75, 0.0, 0.625, 0.0, 0.75, 0.0, 0.75, 0.0, 0.625, 0.0, 0.75, 0.0, 0.75, 0.125, 0.75, 0.125, 0.75, 0.0, 0.75, 0.125, 0.75, 0.0, 0.75, 0.0, 0.75, 0.125, 0.75, 0.125, 0.625, 0.125, 0.625, 0.125, 0.75, 0.125, 0.625, 0.125, 0.75, 0.125, 0.75, 0.125, 0.625, 0.125, 0.625, 0.125, 0.625, 0.0, 0.625, 0.0, 0.625, 0.125, 0.625, 0.0, 0.625, 0.125, 0.625, 0.125, 0.625, 0.0, 0.75, 0.0, 0.875, 0.0, 0.875, 0.0, 0.75, 0.0, 0.875, 0.0, 0.75, 0.0, 0.75, 0.0, 0.875, 0.0, 0.875, 0.0, 0.75, 0.0, 0.75, 0.0, 0.875, 0.0, 0.75, 0.0, 0.875, 0.0, 0.875, 0.0, 0.75, 0.0, 0.875, 0.0, 0.875, 0.125, 0.875, 0.125, 0.875, 0.0, 0.875, 0.125, 0.875, 0.0, 0.875, 0.0, 0.875, 0.125, 0.875, 0.125, 0.75, 0.125, 0.75, 0.125, 0.875, 0.125, 0.75, 0.125, 0.875, 0.125, 0.875, 0.125, 0.75, 0.125, 0.75, 0.125, 0.75, 0.0, 0.75, 0.0, 0.75, 0.125, 0.75, 0.0, 0.75, 0.125, 0.75, 0.125, 0.75, 0.0, 0.875, 0.0, 1.0, 0.0, 1.0, 0.0, 0.875, 0.0, 1.0, 0.0, 0.875, 0.0, 0.875, 0.0, 1.0, 0.0, 1.0, 0.0, 0.875, 0.0, 0.875, 0.0, 1.0, 0.0, 0.875, 0.0, 1.0, 0.0, 1.0, 0.0, 0.875, 0.0, 1.0, 0.0, 1.0, 0.125, 1.0, 0.125, 1.0, 0.0, 1.0, 0.125, 1.0, 0.0, 1.0, 0.0, 1.0, 0.125, 1.0, 0.125, 1.0, 0.0, 1.0, 0.0, 1.0, 0.125, 1.0, 0.0, 1.0, 0.125, 1.0, 0.125, 1.0, 0.0, 1.0, 0.125, 0.875, 0.125, 0.875, 0.125, 1.0, 0.125, 0.875, 0.125, 1.0, 0.125, 1.0, 0.125, 0.875, 0.125, 0.875, 0.125, 0.875, 0.0, 0.875, 0.0, 0.875, 0.125, 0.875, 0.0, 0.875, 0.125, 0.875, 0.125, 0.875, 0.0, 0.0, 0.125, 0.125, 0.125, 0.125, 0.125, 0.0, 0.125, 0.125, 0.125, 0.0, 0.125, 0.0, 0.125, 0.125, 0.125, 0.125, 0.125, 0.125, 0.25, 0.125, 0.25, 0.125, 0.125, 0.125, 0.25, 0.125, 0.125, 0.125, 0.125, 0.125, 0.25, 0.125, 0.25, 0.0, 0.25, 0.0, 0.25, 0.125, 0.25, 0.0, 0.25, 0.125, 0.25, 0.125, 0.25, 0.0, 0.25, 0.0, 0.25, 0.0, 0.125, 0.0, 0.125, 0.0, 0.25, 0.0, 0.125, 0.0, 0.25, 0.0, 0.25, 0.0, 0.125, 0.0, 0.125, 0.0, 0.25, 0.0, 0.25, 0.0, 0.125, 0.0, 0.25, 0.0, 0.125, 0.0, 0.125, 0.0, 0.25, 0.125, 0.125, 0.25, 0.125, 0.25, 0.125, 0.125, 0.125, 0.25, 0.125, 0.125, 0.125, 0.125, 0.125, 0.25, 0.125, 0.25, 0.125, 0.25, 0.25, 0.25, 0.25, 0.25, 0.125, 0.25, 0.25, 0.25, 0.125, 0.25, 0.125, 0.25, 0.25, 0.25, 0.25, 0.125, 0.25, 0.125, 0.25, 0.25, 0.25, 0.125, 0.25, 0.25, 0.25, 0.25, 0.25, 0.125, 0.25, 0.125, 0.25, 0.125, 0.125, 0.125, 0.125, 0.125, 0.25, 0.125, 0.125, 0.125, 0.25, 0.125, 0.25, 0.125, 0.125, 0.25, 0.125, 0.375, 0.125, 0.375, 0.125, 0.25, 0.125, 0.375, 0.125, 0.25, 0.125, 0.25, 0.125, 0.375, 0.125, 0.375, 0.125, 0.375, 0.25, 0.375, 0.25, 0.375, 0.125, 0.375, 0.25, 0.375, 0.125, 0.375, 0.125, 0.375, 0.25, 0.375, 0.25, 0.25, 0.25, 0.25, 0.25, 0.375, 0.25, 0.25, 0.25, 0.375, 0.25, 0.375, 0.25, 0.25, 0.25, 0.25, 0.25, 0.25, 0.125, 0.25, 0.125, 0.25, 0.25, 0.25, 0.125, 0.25, 0.25, 0.25, 0.25, 0.25, 0.125, 0.375, 0.125, 0.5, 0.125, 0.5, 0.125, 0.375, 0.125, 0.5, 0.125, 0.375, 0.125, 0.375, 0.125, 0.5, 0.125, 0.5, 0.125, 0.5, 0.25, 0.5, 0.25, 0.5, 0.125, 0.5, 0.25, 0.5, 0.125, 0.5, 0.125, 0.5, 0.25, 0.5, 0.25, 0.375, 0.25, 0.375, 0.25, 0.5, 0.25, 0.375, 0.25, 0.5, 0.25, 0.5, 0.25, 0.375, 0.25, 0.375, 0.25, 0.375, 0.125, 0.375, 0.125, 0.375, 0.25, 0.375, 0.125, 0.375, 0.25, 0.375, 0.25, 0.375, 0.125, 0.5, 0.125, 0.625, 0.125, 0.625, 0.125, 0.5, 0.125, 0.625, 0.125, 0.5, 0.125, 0.5, 0.125, 0.625, 0.125, 0.625, 0.125, 0.625, 0.25, 0.625, 0.25, 0.625, 0.125, 0.625, 0.25, 0.625, 0.125, 0.625, 0.125, 0.625, 0.25, 0.625, 0.25, 0.5, 0.25, 0.5, 0.25, 0.625, 0.25, 0.5, 0.25, 0.625, 0.25, 0.625, 0.25, 0.5, 0.25, 0.5, 0.25, 0.5, 0.125, 0.5, 0.125, 0.5, 0.25, 0.5, 0.125, 0.5, 0.25, 0.5, 0.25, 0.5, 0.125, 0.625, 0.125, 0.75, 0.125, 0.75, 0.125, 0.625, 0.125, 0.75, 0.125, 0.625, 0.125, 0.625, 0.125, 0.75, 0.125, 0.75, 0.125, 0.75, 0.25, 0.75, 0.25, 0.75, 0.125, 0.75, 0.25, 0.75, 0.125, 0.75, 0.125, 0.75, 0.25, 0.75, 0.25, 0.625, 0.25, 0.625, 0.25, 0.75, 0.25, 0.625, 0.25, 0.75, 0.25, 0.75, 0.25, 0.625, 0.25, 0.625, 0.25, 0.625, 0.125, 0.625, 0.125, 0.625, 0.25, 0.625, 0.125, 0.625, 0.25, 0.625, 0.25, 0.625, 0.125, 0.75, 0.125, 0.875, 0.125, 0.875, 0.125, 0.75, 0.125, 0.875, 0.125, 0.75, 0.125, 0.75, 0.125, 0.875, 0.125, 0.875, 0.125, 0.875, 0.25, 0.875, 0.25, 0.875, 0.125, 0.875, 0.25, 0.875, 0.125, 0.875, 0.125, 0.875, 0.25, 0.875, 0.25, 0.75, 0.25, 0.75, 0.25, 0.875, 0.25, 0.75, 0.25, 0.875, 0.25, 0.875, 0.25, 0.75, 0.25, 0.75, 0.25, 0.75, 0.125, 0.75, 0.125, 0.75, 0.25, 0.75, 0.125, 0.75, 0.25, 0.75, 0.25, 0.75, 0.125, 0.875, 0.125, 1.0, 0.125, 1.0, 0.125, 0.875, 0.125, 1.0, 0.125, 0.875, 0.125, 0.875, 0.125, 1.0, 0.125, 1.0, 0.125, 1.0, 0.25, 1.0, 0.25, 1.0, 0.125, 1.0, 0.25, 1.0, 0.125, 1.0, 0.125, 1.0, 0.25, 1.0, 0.25, 1.0, 0.125, 1.0, 0.125, 1.0, 0.25, 1.0, 0.125, 1.0, 0.25, 1.0, 0.25, 1.0, 0.125, 1.0, 0.25, 0.875, 0.25, 0.875, 0.25, 1.0, 0.25, 0.875, 0.25, 1.0, 0.25, 1.0, 0.25, 0.875, 0.25, 0.875, 0.25, 0.875, 0.125, 0.875, 0.125, 0.875, 0.25, 0.875, 0.125, 0.875, 0.25, 0.875, 0.25, 0.875, 0.125, 0.0, 0.25, 0.125, 0.25, 0.125, 0.25, 0.0, 0.25, 0.125, 0.25, 0.0, 0.25, 0.0, 0.25, 0.125, 0.25, 0.125, 0.25, 0.125, 0.375, 0.125, 0.375, 0.125, 0.25, 0.125, 0.375, 0.125, 0.25, 0.125, 0.25, 0.125, 0.375, 0.125, 0.375, 0.0, 0.375, 0.0, 0.375, 0.125, 0.375, 0.0, 0.375, 0.125, 0.375, 0.125, 0.375, 0.0, 0.375, 0.0, 0.375, 0.0, 0.25, 0.0, 0.25, 0.0, 0.375, 0.0, 0.25, 0.0, 0.375, 0.0, 0.375, 0.0, 0.25, 0.0, 0.25, 0.0, 0.375, 0.0, 0.375, 0.0, 0.25, 0.0, 0.375, 0.0, 0.25, 0.0, 0.25, 0.0, 0.375, 0.125, 0.25, 0.25, 0.25, 0.25, 0.25, 0.125, 0.25, 0.25, 0.25, 0.125, 0.25, 0.125, 0.25, 0.25, 0.25, 0.25, 0.25, 0.25, 0.375, 0.25, 0.375, 0.25, 0.25, 0.25, 0.375, 0.25, 0.25, 0.25, 0.25, 0.25, 0.375, 0.25, 0.375, 0.125, 0.375, 0.125, 0.375, 0.25, 0.375, 0.125, 0.375, 0.25, 0.375, 0.25, 0.375, 0.125, 0.375, 0.125, 0.375, 0.125, 0.25, 0.125, 0.25, 0.125, 0.375, 0.125, 0.25, 0.125, 0.375, 0.125, 0.375, 0.125, 0.25, 0.25, 0.25, 0.375, 0.25, 0.375, 0.25, 0.25, 0.25, 0.375, 0.25, 0.25, 0.25, 0.25, 0.25, 0.375, 0.25, 0.375, 0.25, 0.375, 0.375, 0.375, 0.375, 0.375, 0.25, 0.375, 0.375, 0.375, 0.25, 0.375, 0.25, 0.375, 0.375, 0.375, 0.375, 0.25, 0.375, 0.25, 0.375, 0.375, 0.375, 0.25, 0.375, 0.375, 0.375, 0.375, 0.375, 0.25, 0.375, 0.25, 0.375, 0.25, 0.25, 0.25, 0.25, 0.25, 0.375, 0.25, 0.25, 0.25, 0.375, 0.25, 0.375, 0.25, 0.25, 0.375, 0.25, 0.5, 0.25, 0.5, 0.25, 0.375, 0.25, 0.5, 0.25, 0.375, 0.25, 0.375, 0.25, 0.5, 0.25, 0.5, 0.25, 0.5, 0.375, 0.5, 0.375, 0.5, 0.25, 0.5, 0.375, 0.5, 0.25, 0.5, 0.25, 0.5, 0.375, 0.5, 0.375, 0.375, 0.375, 0.375, 0.375, 0.5, 0.375, 0.375, 0.375, 0.5, 0.375, 0.5, 0.375, 0.375, 0.375, 0.375, 0.375, 0.375, 0.25, 0.375, 0.25, 0.375, 0.375, 0.375, 0.25, 0.375, 0.375, 0.375, 0.375, 0.375, 0.25, 0.5, 0.25, 0.625, 0.25, 0.625, 0.25, 0.5, 0.25, 0.625, 0.25, 0.5, 0.25, 0.5, 0.25, 0.625, 0.25, 0.625, 0.25, 0.625, 0.375, 0.625, 0.375, 0.625, 0.25, 0.625, 0.375, 0.625, 0.25, 0.625, 0.25, 0.625, 0.375, 0.625, 0.375, 0.5, 0.375, 0.5, 0.375, 0.625, 0.375, 0.5, 0.375, 0.625, 0.375, 0.625, 0.375, 0.5, 0.375, 0.5, 0.375, 0.5, 0.25, 0.5, 0.25, 0.5, 0.375, 0.5, 0.25, 0.5, 0.375, 0.5, 0.375, 0.5, 0.25, 0.625, 0.25, 0.75, 0.25, 0.75, 0.25, 0.625, 0.25, 0.75, 0.25, 0.625, 0.25, 0.625, 0.25, 0.75, 0.25, 0.75, 0.25, 0.75, 0.375, 0.75, 0.375, 0.75, 0.25, 0.75, 0.375, 0.75, 0.25, 0.75, 0.25, 0.75, 0.375, 0.75, 0.375, 0.625, 0.375, 0.625, 0.375, 0.75, 0.375, 0.625, 0.375, 0.75, 0.375, 0.75, 0.375, 0.625, 0.375, 0.625, 0.375, 0.625, 0.25, 0.625, 0.25, 0.625, 0.375, 0.625, 0.25, 0.625, 0.375, 0.625, 0.375, 0.625, 0.25, 0.75, 0.25, 0.875, 0.25, 0.875, 0.25, 0.75, 0.25, 0.875, 0.25, 0.75, 0.25, 0.75, 0.25, 0.875, 0.25, 0.875, 0.25, 0.875, 0.375, 0.875, 0.375, 0.875, 0.25, 0.875, 0.375, 0.875, 0.25, 0.875, 0.25, 0.875, 0.375, 0.875, 0.375, 0.75, 0.375, 0.75, 0.375, 0.875, 0.375, 0.75, 0.375, 0.875, 0.375, 0.875, 0.375, 0.75, 0.375, 0.75, 0.375, 0.75, 0.25, 0.75, 0.25, 0.75, 0.375, 0.75, 0.25, 0.75, 0.375, 0.75, 0.375, 0.75, 0.25, 0.875, 0.25, 1.0, 0.25, 1.0, 0.25, 0.875, 0.25, 1.0, 0.25, 0.875, 0.25, 0.875, 0.25, 1.0, 0.25, 1.0, 0.25, 1.0, 0.375, 1.0, 0.375, 1.0, 0.25, 1.0, 0.375, 1.0, 0.25, 1.0, 0.25, 1.0, 0.375, 1.0, 0.375, 1.0, 0.25, 1.0, 0.25, 1.0, 0.375, 1.0, 0.25, 1.0, 0.375, 1.0, 0.375, 1.0, 0.25, 1.0, 0.375, 0.875, 0.375, 0.875, 0.375, 1.0, 0.375, 0.875, 0.375, 1.0, 0.375, 1.0, 0.375, 0.875, 0.375, 0.875, 0.375, 0.875, 0.25, 0.875, 0.25, 0.875, 0.375, 0.875, 0.25, 0.875, 0.375, 0.875, 0.375, 0.875, 0.25, 0.0, 0.375, 0.125, 0.375, 0.125, 0.375, 0.0, 0.375, 0.125, 0.375, 0.0, 0.375, 0.0, 0.375, 0.125, 0.375, 0.125, 0.375, 0.125, 0.5, 0.125, 0.5, 0.125, 0.375, 0.125, 0.5, 0.125, 0.375, 0.125, 0.375, 0.125, 0.5, 0.125, 0.5, 0.0, 0.5, 0.0, 0.5, 0.125, 0.5, 0.0, 0.5, 0.125, 0.5, 0.125, 0.5, 0.0, 0.5, 0.0, 0.5, 0.0, 0.375, 0.0, 0.375, 0.0, 0.5, 0.0, 0.375, 0.0, 0.5, 0.0, 0.5, 0.0, 0.375, 0.0, 0.375, 0.0, 0.5, 0.0, 0.5, 0.0, 0.375, 0.0, 0.5, 0.0, 0.375, 0.0, 0.375, 0.0, 0.5, 0.125, 0.375, 0.25, 0.375, 0.25, 0.375, 0.125, 0.375, 0.25, 0.375, 0.125, 0.375, 0.125, 0.375, 0.25, 0.375, 0.25, 0.375, 0.25, 0.5, 0.25, 0.5, 0.25, 0.375, 0.25, 0.5, 0.25, 0.375, 0.25, 0.375, 0.25, 0.5, 0.25, 0.5, 0.125, 0.5, 0.125, 0.5, 0.25, 0.5, 0.125, 0.5, 0.25, 0.5, 0.25, 0.5, 0.125, 0.5, 0.125, 0.5, 0.125, 0.375, 0.125, 0.375, 0.125, 0.5, 0.125, 0.375, 0.125, 0.5, 0.125, 0.5, 0.125, 0.375, 0.25, 0.375, 0.375, 0.375, 0.375, 0.375, 0.25, 0.375, 0.375, 0.375, 0.25, 0.375, 0.25, 0.375, 0.375, 0.375, 0.375, 0.375, 0.375, 0.5, 0.375, 0.5, 0.375, 0.375, 0.375, 0.5, 0.375, 0.375, 0.375, 0.375, 0.375, 0.5, 0.375, 0.5, 0.25, 0.5, 0.25, 0.5, 0.375, 0.5, 0.25, 0.5, 0.375, 0.5, 0.375, 0.5, 0.25, 0.5, 0.25, 0.5, 0.25, 0.375, 0.25, 0.375, 0.25, 0.5, 0.25, 0.375, 0.25, 0.5, 0.25, 0.5, 0.25, 0.375, 0.375, 0.375, 0.5, 0.375, 0.5, 0.375, 0.375, 0.375, 0.5, 0.375, 0.375, 0.375, 0.375, 0.375, 0.5, 0.375, 0.5, 0.375, 0.5, 0.5, 0.5, 0.5, 0.5, 0.375, 0.5, 0.5, 0.5, 0.375, 0.5, 0.375, 0.5, 0.5, 0.5, 0.5, 0.375, 0.5, 0.375, 0.5, 0.5, 0.5, 0.375, 0.5, 0.5, 0.5, 0.5, 0.5, 0.375, 0.5, 0.375, 0.5, 0.375, 0.375, 0.375, 0.375, 0.375, 0.5, 0.375, 0.375, 0.375, 0.5, 0.375, 0.5, 0.375, 0.375, 0.5, 0.375, 0.625, 0.375, 0.625, 0.375, 0.5, 0.375, 0.625, 0.375, 0.5, 0.375, 0.5, 0.375, 0.625, 0.375, 0.625, 0.375, 0.625, 0.5, 0.625, 0.5, 0.625, 0.375, 0.625, 0.5, 0.625, 0.375, 0.625, 0.375, 0.625, 0.5, 0.625, 0.5, 0.5, 0.5, 0.5, 0.5, 0.625, 0.5, 0.5, 0.5, 0.625, 0.5, 0.625, 0.5, 0.5, 0.5, 0.5, 0.5, 0.5, 0.375, 0.5, 0.375, 0.5, 0.5, 0.5, 0.375, 0.5, 0.5, 0.5, 0.5, 0.5, 0.375, 0.625, 0.375, 0.75, 0.375, 0.75, 0.375, 0.625, 0.375, 0.75, 0.375, 0.625, 0.375, 0.625, 0.375, 0.75, 0.375, 0.75, 0.375, 0.75, 0.5, 0.75, 0.5, 0.75, 0.375, 0.75, 0.5, 0.75, 0.375, 0.75, 0.375, 0.75, 0.5, 0.75, 0.5, 0.625, 0.5, 0.625, 0.5, 0.75, 0.5, 0.625, 0.5, 0.75, 0.5, 0.75, 0.5, 0.625, 0.5, 0.625, 0.5, 0.625, 0.375, 0.625, 0.375, 0.625, 0.5, 0.625, 0.375, 0.625, 0.5, 0.625, 0.5, 0.625, 0.375, 0.75, 0.375, 0.875, 0.375, 0.875, 0.375, 0.75, 0.375, 0.875, 0.375, 0.75, 0.375, 0.75, 0.375, 0.875, 0.375, 0.875, 0.375, 0.875, 0.5, 0.875, 0.5, 0.875, 0.375, 0.875, 0.5, 0.875, 0.375, 0.875, 0.375, 0.875, 0.5, 0.875, 0.5, 0.75, 0.5, 0.75, 0.5, 0.875, 0.5, 0.75, 0.5, 0.875, 0.5, 0.875, 0.5, 0.75, 0.5, 0.75, 0.5, 0.75, 0.375, 0.75, 0.375, 0.75, 0.5, 0.75, 0.375, 0.75, 0.5, 0.75, 0.5, 0.75, 0.375, 0.875, 0.375, 1.0, 0.375, 1.0, 0.375, 0.875, 0.375, 1.0, 0.375, 0.875, 0.375, 0.875, 0.375, 1.0, 0.375, 1.0, 0.375, 1.0, 0.5, 1.0, 0.5, 1.0, 0.375, 1.0, 0.5, 1.0, 0.375, 1.0, 0.375, 1.0, 0.5, 1.0, 0.5, 1.0, 0.375, 1.0, 0.375, 1.0, 0.5, 1.0, 0.375, 1.0, 0.5, 1.0, 0.5, 1.0, 0.375, 1.0, 0.5, 0.875, 0.5, 0.875, 0.5, 1.0, 0.5, 0.875, 0.5, 1.0, 0.5, 1.0, 0.5, 0.875, 0.5, 0.875, 0.5, 0.875, 0.375, 0.875, 0.375, 0.875, 0.5, 0.875, 0.375, 0.875, 0.5, 0.875, 0.5, 0.875, 0.375, 0.0, 0.5, 0.125, 0.5, 0.125, 0.5, 0.0, 0.5, 0.125, 0.5, 0.0, 0.5, 0.0, 0.5, 0.125, 0.5, 0.125, 0.5, 0.125, 0.625, 0.125, 0.625, 0.125, 0.5, 0.125, 0.625, 0.125, 0.5, 0.125, 0.5, 0.125, 0.625, 0.125, 0.625, 0.0, 0.625, 0.0, 0.625, 0.125, 0.625, 0.0, 0.625, 0.125, 0.625, 0.125, 0.625, 0.0, 0.625, 0.0, 0.625, 0.0, 0.5, 0.0, 0.5, 0.0, 0.625, 0.0, 0.5, 0.0, 0.625, 0.0, 0.625, 0.0, 0.5, 0.0, 0.5, 0.0, 0.625, 0.0, 0.625, 0.0, 0.5, 0.0, 0.625, 0.0, 0.5, 0.0, 0.5, 0.0, 0.625, 0.125, 0.5, 0.25, 0.5, 0.25, 0.5, 0.125, 0.5, 0.25, 0.5, 0.125, 0.5, 0.125, 0.5, 0.25, 0.5, 0.25, 0.5, 0.25, 0.625, 0.25, 0.625, 0.25, 0.5, 0.25, 0.625, 0.25, 0.5, 0.25, 0.5, 0.25, 0.625, 0.25, 0.625, 0.125, 0.625, 0.125, 0.625, 0.25, 0.625, 0.125, 0.625, 0.25, 0.625, 0.25, 0.625, 0.125, 0.625, 0.125, 0.625, 0.125, 0.5, 0.125, 0.5, 0.125, 0.625, 0.125, 0.5, 0.125, 0.625, 0.125, 0.625, 0.125, 0.5, 0.25, 0.5, 0.375, 0.5, 0.375, 0.5, 0.25, 0.5, 0.375, 0.5, 0.25, 0.5, 0.25, 0.5, 0.375, 0.5, 0.375, 0.5, 0.375, 0.625, 0.375, 0.625, 0.375, 0.5, 0.375, 0.625, 0.375, 0.5, 0.375, 0.5, 0.375, 0.625, 0.375, 0.625, 0.25, 0.625, 0.25, 0.625, 0.375, 0.625, 0.25, 0.625, 0.375, 0.625, 0.375, 0.625, 0.25, 0.625, 0.25, 0.625, 0.25, 0.5, 0.25, 0.5, 0.25, 0.625, 0.25, 0.5, 0.25, 0.625, 0.25, 0.625, 0.25, 0.5, 0.375, 0.5, 0.5, 0.5, 0.5, 0.5, 0.375, 0.5, 0.5, 0.5, 0.375, 0.5, 0.375, 0.5, 0.5, 0.5, 0.5, 0.5, 0.5, 0.625, 0.5, 0.625, 0.5, 0.5, 0.5, 0.625, 0.5, 0.5, 0.5, 0.5, 0.5, 0.625, 0.5, 0.625, 0.375, 0.625, 0.375, 0.625, 0.5, 0.625, 0.375, 0.625, 0.5, 0.625, 0.5, 0.625, 0.375, 0.625, 0.375, 0.625, 0.375, 0.5, 0.375, 0.5, 0.375, 0.625, 0.375, 0.5, 0.375, 0.625, 0.375, 0.625, 0.375, 0.5, 0.5, 0.5, 0.625, 0.5, 0.625, 0.5, 0.5, 0.5, 0.625, 0.5, 0.5, 0.5, 0.5, 0.5, 0.625, 0.5, 0.625, 0.5, 0.625, 0.625, 0.625, 0.625, 0.625, 0.5, 0.625, 0.625, 0.625, 0.5, 0.625, 0.5, 0.625, 0.625, 0.625, 0.625, 0.5, 0.625, 0.5, 0.625, 0.625, 0.625, 0.5, 0.625, 0.625, 0.625, 0.625, 0.625, 0.5, 0.625, 0.5, 0.625, 0.5, 0.5, 0.5, 0.5, 0.5, 0.625, 0.5, 0.5, 0.5, 0.625, 0.5, 0.625, 0.5, 0.5, 0.625, 0.5, 0.75, 0.5, 0.75, 0.5, 0.625, 0.5, 0.75, 0.5, 0.625, 0.5, 0.625, 0.5, 0.75, 0.5, 0.75, 0.5, 0.75, 0.625, 0.75, 0.625, 0.75, 0.5, 0.75, 0.625, 0.75, 0.5, 0.75, 0.5, 0.75, 0.625, 0.75, 0.625, 0.625, 0.625, 0.625, 0.625, 0.75, 0.625, 0.625, 0.625, 0.75, 0.625, 0.75, 0.625, 0.625, 0.625, 0.625, 0.625, 0.625, 0.5, 0.625, 0.5, 0.625, 0.625, 0.625, 0.5, 0.625, 0.625, 0.625, 0.625, 0.625, 0.5, 0.75, 0.5, 0.875, 0.5, 0.875, 0.5, 0.75, 0.5, 0.875, 0.5, 0.75, 0.5, 0.75, 0.5, 0.875, 0.5, 0.875, 0.5, 0.875, 0.625, 0.875, 0.625, 0.875, 0.5, 0.875, 0.625, 0.875, 0.5, 0.875, 0.5, 0.875, 0.625, 0.875, 0.625, 0.75, 0.625, 0.75, 0.625, 0.875, 0.625, 0.75, 0.625, 0.875, 0.625, 0.875, 0.625, 0.75, 0.625, 0.75, 0.625, 0.75, 0.5, 0.75, 0.5, 0.75, 0.625, 0.75, 0.5, 0.75, 0.625, 0.75, 0.625, 0.75, 0.5, 0.875, 0.5, 1.0, 0.5, 1.0, 0.5, 0.875, 0.5, 1.0, 0.5, 0.875, 0.5, 0.875, 0.5, 1.0, 0.5, 1.0, 0.5, 1.0, 0.625, 1.0, 0.625, 1.0, 0.5, 1.0, 0.625, 1.0, 0.5, 1.0, 0.5, 1.0, 0.625, 1.0, 0.625, 1.0, 0.5, 1.0, 0.5, 1.0, 0.625, 1.0, 0.5, 1.0, 0.625, 1.0, 0.625, 1.0, 0.5, 1.0, 0.625, 0.875, 0.625, 0.875, 0.625, 1.0, 0.625, 0.875, 0.625, 1.0, 0.625, 1.0, 0.625, 0.875, 0.625, 0.875, 0.625, 0.875, 0.5, 0.875, 0.5, 0.875, 0.625, 0.875, 0.5, 0.875, 0.625, 0.875, 0.625, 0.875, 0.5, 0.0, 0.625, 0.125, 0.625, 0.125, 0.625, 0.0, 0.625, 0.125, 0.625, 0.0, 0.625, 0.0, 0.625, 0.125, 0.625, 0.125, 0.625, 0.125, 0.75, 0.125, 0.75, 0.125, 0.625, 0.125, 0.75, 0.125, 0.625, 0.125, 0.625, 0.125, 0.75, 0.125, 0.75, 0.0, 0.75, 0.0, 0.75, 0.125, 0.75, 0.0, 0.75, 0.125, 0.75, 0.125, 0.75, 0.0, 0.75, 0.0, 0.75, 0.0, 0.625, 0.0, 0.625, 0.0, 0.75, 0.0, 0.625, 0.0, 0.75, 0.0, 0.75, 0.0, 0.625, 0.0, 0.625, 0.0, 0.75, 0.0, 0.75, 0.0, 0.625, 0.0, 0.75, 0.0, 0.625, 0.0, 0.625, 0.0, 0.75, 0.125, 0.625, 0.25, 0.625, 0.25, 0.625, 0.125, 0.625, 0.25, 0.625, 0.125, 0.625, 0.125, 0.625, 0.25, 0.625, 0.25, 0.625, 0.25, 0.75, 0.25, 0.75, 0.25, 0.625, 0.25, 0.75, 0.25, 0.625, 0.25, 0.625, 0.25, 0.75, 0.25, 0.75, 0.125, 0.75, 0.125, 0.75, 0.25, 0.75, 0.125, 0.75, 0.25, 0.75, 0.25, 0.75, 0.125, 0.75, 0.125, 0.75, 0.125, 0.625, 0.125, 0.625, 0.125, 0.75, 0.125, 0.625, 0.125, 0.75, 0.125, 0.75, 0.125, 0.625, 0.25, 0.625, 0.375, 0.625, 0.375, 0.625, 0.25, 0.625, 0.375, 0.625, 0.25, 0.625, 0.25, 0.625, 0.375, 0.625, 0.375, 0.625, 0.375, 0.75, 0.375, 0.75, 0.375, 0.625, 0.375, 0.75, 0.375, 0.625, 0.375, 0.625, 0.375, 0.75, 0.375, 0.75, 0.25, 0.75, 0.25, 0.75, 0.375, 0.75, 0.25, 0.75, 0.375, 0.75, 0.375, 0.75, 0.25, 0.75, 0.25, 0.75, 0.25, 0.625, 0.25, 0.625, 0.25, 0.75, 0.25, 0.625, 0.25, 0.75, 0.25, 0.75, 0.25, 0.625, 0.375, 0.625, 0.5, 0.625, 0.5, 0.625, 0.375, 0.625, 0.5, 0.625, 0.375, 0.625, 0.375, 0.625, 0.5, 0.625, 0.5, 0.625, 0.5, 0.75, 0.5, 0.75, 0.5, 0.625, 0.5, 0.75, 0.5, 0.625, 0.5, 0.625, 0.5, 0.75, 0.5, 0.75, 0.375, 0.75, 0.375, 0.75, 0.5, 0.75, 0.375, 0.75, 0.5, 0.75, 0.5, 0.75, 0.375, 0.75, 0.375, 0.75, 0.375, 0.625, 0.375, 0.625, 0.375, 0.75, 0.375, 0.625, 0.375, 0.75, 0.375, 0.75, 0.375, 0.625, 0.5, 0.625, 0.625, 0.625, 0.625, 0.625, 0.5, 0.625, 0.625, 0.625, 0.5, 0.625, 0.5, 0.625, 0.625, 0.625, 0.625, 0.625, 0.625, 0.75, 0.625, 0.75, 0.625, 0.625, 0.625, 0.75, 0.625, 0.625, 0.625, 0.625, 0.625, 0.75, 0.625, 0.75, 0.5, 0.75, 0.5, 0.75, 0.625, 0.75, 0.5, 0.75, 0.625, 0.75, 0.625, 0.75, 0.5, 0.75, 0.5, 0.75, 0.5, 0.625, 0.5, 0.625, 0.5, 0.75, 0.5, 0.625, 0.5, 0.75, 0.5, 0.75, 0.5, 0.625, 0.625, 0.625, 0.75, 0.625, 0.75, 0.625, 0.625, 0.625, 0.75, 0.625, 0.625, 0.625, 0.625, 0.625, 0.75, 0.625, 0.75, 0.625, 0.75, 0.75, 0.75, 0.75, 0.75, 0.625, 0.75, 0.75, 0.75, 0.625, 0.75, 0.625, 0.75, 0.75, 0.75, 0.75, 0.625, 0.75, 0.625, 0.75, 0.75, 0.75, 0.625, 0.75, 0.75, 0.75, 0.75, 0.75, 0.625, 0.75, 0.625, 0.75, 0.625, 0.625, 0.625, 0.625, 0.625, 0.75, 0.625, 0.625, 0.625, 0.75, 0.625, 0.75, 0.625, 0.625, 0.75, 0.625, 0.875, 0.625, 0.875, 0.625, 0.75, 0.625, 0.875, 0.625, 0.75, 0.625, 0.75, 0.625, 0.875, 0.625, 0.875, 0.625, 0.875, 0.75, 0.875, 0.75, 0.875, 0.625, 0.875, 0.75, 0.875, 0.625, 0.875, 0.625, 0.875, 0.75, 0.875, 0.75, 0.75, 0.75, 0.75, 0.75, 0.875, 0.75, 0.75, 0.75, 0.875, 0.75, 0.875, 0.75, 0.75, 0.75, 0.75, 0.75, 0.75, 0.625, 0.75, 0.625, 0.75, 0.75, 0.75, 0.625, 0.75, 0.75, 0.75, 0.75, 0.75, 0.625, 0.875, 0.625, 1.0, 0.625, 1.0, 0.625, 0.875, 0.625, 1.0, 0.625, 0.875, 0.625, 0.875, 0.625, 1.0, 0.625, 1.0, 0.625, 1.0, 0.75, 1.0, 0.75, 1.0, 0.625, 1.0, 0.75, 1.0, 0.625, 1.0, 0.625, 1.0, 0.75, 1.0, 0.75, 1.0, 0.625, 1.0, 0.625, 1.0, 0.75, 1.0, 0.625, 1.0, 0.75, 1.0, 0.75, 1.0, 0.625, 1.0, 0.75, 0.875, 0.75, 0.875, 0.75, 1.0, 0.75, 0.875, 0.75, 1.0, 0.75, 1.0, 0.75, 0.875, 0.75, 0.875, 0.75, 0.875, 0.625, 0.875, 0.625, 0.875, 0.75, 0.875, 0.625, 0.875, 0.75, 0.875, 0.75, 0.875, 0.625, 0.0, 0.75, 0.125, 0.75, 0.125, 0.75, 0.0, 0.75, 0.125, 0.75, 0.0, 0.75, 0.0, 0.75, 0.125, 0.75, 0.125, 0.75, 0.125, 0.875, 0.125, 0.875, 0.125, 0.75, 0.125, 0.875, 0.125, 0.75, 0.125, 0.75, 0.125, 0.875, 0.125, 0.875, 0.0, 0.875, 0.0, 0.875, 0.125, 0.875, 0.0, 0.875, 0.125, 0.875, 0.125, 0.875, 0.0, 0.875, 0.0, 0.875, 0.0, 0.75, 0.0, 0.75, 0.0, 0.875, 0.0, 0.75, 0.0, 0.875, 0.0, 0.875, 0.0, 0.75, 0.0, 0.75, 0.0, 0.875, 0.0, 0.875, 0.0, 0.75, 0.0, 0.875, 0.0, 0.75, 0.0, 0.75, 0.0, 0.875, 0.125, 0.75, 0.25, 0.75, 0.25, 0.75, 0.125, 0.75, 0.25, 0.75, 0.125, 0.75, 0.125, 0.75, 0.25, 0.75, 0.25, 0.75, 0.25, 0.875, 0.25, 0.875, 0.25, 0.75, 0.25, 0.875, 0.25, 0.75, 0.25, 0.75, 0.25, 0.875, 0.25, 0.875, 0.125, 0.875, 0.125, 0.875, 0.25, 0.875, 0.125, 0.875, 0.25, 0.875, 0.25, 0.875, 0.125, 0.875, 0.125, 0.875, 0.125, 0.75, 0.125, 0.75, 0.125, 0.875, 0.125, 0.75, 0.125, 0.875, 0.125, 0.875, 0.125, 0.75, 0.25, 0.75, 0.375, 0.75, 0.375, 0.75, 0.25, 0.75, 0.375, 0.75, 0.25, 0.75, 0.25, 0.75, 0.375, 0.75, 0.375, 0.75, 0.375, 0.875, 0.375, 0.875, 0.375, 0.75, 0.375, 0.875, 0.375, 0.75, 0.375, 0.75, 0.375, 0.875, 0.375, 0.875, 0.25, 0.875, 0.25, 0.875, 0.375, 0.875, 0.25, 0.875, 0.375, 0.875, 0.375, 0.875, 0.25, 0.875, 0.25, 0.875, 0.25, 0.75, 0.25, 0.75, 0.25, 0.875, 0.25, 0.75, 0.25, 0.875, 0.25, 0.875, 0.25, 0.75, 0.375, 0.75, 0.5, 0.75, 0.5, 0.75, 0.375, 0.75, 0.5, 0.75, 0.375, 0.75, 0.375, 0.75, 0.5, 0.75, 0.5, 0.75, 0.5, 0.875, 0.5, 0.875, 0.5, 0.75, 0.5, 0.875, 0.5, 0.75, 0.5, 0.75, 0.5, 0.875, 0.5, 0.875, 0.375, 0.875, 0.375, 0.875, 0.5, 0.875, 0.375, 0.875, 0.5, 0.875, 0.5, 0.875, 0.375, 0.875, 0.375, 0.875, 0.375, 0.75, 0.375, 0.75, 0.375, 0.875, 0.375, 0.75, 0.375, 0.875, 0.375, 0.875, 0.375, 0.75, 0.5, 0.75, 0.625, 0.75, 0.625, 0.75, 0.5, 0.75, 0.625, 0.75, 0.5, 0.75, 0.5, 0.75, 0.625, 0.75, 0.625, 0.75, 0.625, 0.875, 0.625, 0.875, 0.625, 0.75, 0.625, 0.875, 0.625, 0.75, 0.625, 0.75, 0.625, 0.875, 0.625, 0.875, 0.5, 0.875, 0.5, 0.875, 0.625, 0.875, 0.5, 0.875, 0.625, 0.875, 0.625, 0.875, 0.5, 0.875, 0.5, 0.875, 0.5, 0.75, 0.5, 0.75, 0.5, 0.875, 0.5, 0.75, 0.5, 0.875, 0.5, 0.875, 0.5, 0.75, 0.625, 0.75, 0.75, 0.75, 0.75, 0.75, 0.625, 0.75, 0.75, 0.75, 0.625, 0.75, 0.625, 0.75, 0.75, 0.75, 0.75, 0.75, 0.75, 0.875, 0.75, 0.875, 0.75, 0.75, 0.75, 0.875, 0.75, 0.75, 0.75, 0.75, 0.75, 0.875, 0.75, 0.875, 0.625, 0.875, 0.625, 0.875, 0.75, 0.875, 0.625, 0.875, 0.75, 0.875, 0.75, 0.875, 0.625, 0.875, 0.625, 0.875, 0.625, 0.75, 0.625, 0.75, 0.625, 0.875, 0.625, 0.75, 0.625, 0.875, 0.625, 0.875, 0.625, 0.75, 0.75, 0.75, 0.875, 0.75, 0.875, 0.75, 0.75, 0.75, 0.875, 0.75, 0.75, 0.75, 0.75, 0.75, 0.875, 0.75, 0.875, 0.75, 0.875, 0.875, 0.875, 0.875, 0.875, 0.75, 0.875, 0.875, 0.875, 0.75, 0.875, 0.75, 0.875, 0.875, 0.875, 0.875, 0.75, 0.875, 0.75, 0.875, 0.875, 0.875, 0.75, 0.875, 0.875, 0.875, 0.875, 0.875, 0.75, 0.875, 0.75, 0.875, 0.75, 0.75, 0.75, 0.75, 0.75, 0.875, 0.75, 0.75, 0.75, 0.875, 0.75, 0.875, 0.75, 0.75, 0.875, 0.75, 1.0, 0.75, 1.0, 0.75, 0.875, 0.75, 1.0, 0.75, 0.875, 0.75, 0.875, 0.75, 1.0, 0.75, 1.0, 0.75, 1.0, 0.875, 1.0, 0.875, 1.0, 0.75, 1.0, 0.875, 1.0, 0.75, 1.0, 0.75, 1.0, 0.875, 1.0, 0.875, 1.0, 0.75, 1.0, 0.75, 1.0, 0.875, 1.0, 0.75, 1.0, 0.875, 1.0, 0.875, 1.0, 0.75, 1.0, 0.875, 0.875, 0.875, 0.875, 0.875, 1.0, 0.875, 0.875, 0.875, 1.0, 0.875, 1.0, 0.875, 0.875, 0.875, 0.875, 0.875, 0.875, 0.75, 0.875, 0.75, 0.875, 0.875, 0.875, 0.75, 0.875, 0.875, 0.875, 0.875, 0.875, 0.75, 0.0, 0.875, 0.125, 0.875, 0.125, 0.875, 0.0, 0.875, 0.125, 0.875, 0.0, 0.875, 0.0, 0.875, 0.125, 0.875, 0.125, 0.875, 0.125, 1.0, 0.125, 1.0, 0.125, 0.875, 0.125, 1.0, 0.125, 0.875, 0.125, 0.875, 0.125, 1.0, 0.125, 1.0, 0.0, 1.0, 0.0, 1.0, 0.125, 1.0, 0.0, 1.0, 0.125, 1.0, 0.125, 1.0, 0.0, 1.0, 0.0, 1.0, 0.125, 1.0, 0.125, 1.0, 0.0, 1.0, 0.125, 1.0, 0.0, 1.0, 0.0, 1.0, 0.125, 1.0, 0.0, 1.0, 0.0, 0.875, 0.0, 0.875, 0.0, 1.0, 0.0, 0.875, 0.0, 1.0, 0.0, 1.0, 0.0, 0.875, 0.0, 0.875, 0.0, 1.0, 0.0, 1.0, 0.0, 0.875, 0.0, 1.0, 0.0, 0.875, 0.0, 0.875, 0.0, 1.0, 0.125, 0.875, 0.25, 0.875, 0.25, 0.875, 0.125, 0.875, 0.25, 0.875, 0.125, 0.875, 0.125, 0.875, 0.25, 0.875, 0.25, 0.875, 0.25, 1.0, 0.25, 1.0, 0.25, 0.875, 0.25, 1.0, 0.25, 0.875, 0.25, 0.875, 0.25, 1.0, 0.25, 1.0, 0.125, 1.0, 0.125, 1.0, 0.25, 1.0, 0.125, 1.0, 0.25, 1.0, 0.25, 1.0, 0.125, 1.0, 0.125, 1.0, 0.25, 1.0, 0.25, 1.0, 0.125, 1.0, 0.25, 1.0, 0.125, 1.0, 0.125, 1.0, 0.25, 1.0, 0.125, 1.0, 0.125, 0.875, 0.125, 0.875, 0.125, 1.0, 0.125, 0.875, 0.125, 1.0, 0.125, 1.0, 0.125, 0.875, 0.25, 0.875, 0.375, 0.875, 0.375, 0.875, 0.25, 0.875, 0.375, 0.875, 0.25, 0.875, 0.25, 0.875, 0.375, 0.875, 0.375, 0.875, 0.375, 1.0, 0.375, 1.0, 0.375, 0.875, 0.375, 1.0, 0.375, 0.875, 0.375, 0.875, 0.375, 1.0, 0.375, 1.0, 0.25, 1.0, 0.25, 1.0, 0.375, 1.0, 0.25, 1.0, 0.375, 1.0, 0.375, 1.0, 0.25, 1.0, 0.25, 1.0, 0.375, 1.0, 0.375, 1.0, 0.25, 1.0, 0.375, 1.0, 0.25, 1.0, 0.25, 1.0, 0.375, 1.0, 0.25, 1.0, 0.25, 0.875, 0.25, 0.875, 0.25, 1.0, 0.25, 0.875, 0.25, 1.0, 0.25, 1.0, 0.25, 0.875, 0.375, 0.875, 0.5, 0.875, 0.5, 0.875, 0.375, 0.875, 0.5, 0.875, 0.375, 0.875, 0.375, 0.875, 0.5, 0.875, 0.5, 0.875, 0.5, 1.0, 0.5, 1.0, 0.5, 0.875, 0.5, 1.0, 0.5, 0.875, 0.5, 0.875, 0.5, 1.0, 0.5, 1.0, 0.375, 1.0, 0.375, 1.0, 0.5, 1.0, 0.375, 1.0, 0.5, 1.0, 0.5, 1.0, 0.375, 1.0, 0.375, 1.0, 0.5, 1.0, 0.5, 1.0, 0.375, 1.0, 0.5, 1.0, 0.375, 1.0, 0.375, 1.0, 0.5, 1.0, 0.375, 1.0, 0.375, 0.875, 0.375, 0.875, 0.375, 1.0, 0.375, 0.875, 0.375, 1.0, 0.375, 1.0, 0.375, 0.875, 0.5, 0.875, 0.625, 0.875, 0.625, 0.875, 0.5, 0.875, 0.625, 0.875, 0.5, 0.875, 0.5, 0.875, 0.625, 0.875, 0.625, 0.875, 0.625, 1.0, 0.625, 1.0, 0.625, 0.875, 0.625, 1.0, 0.625, 0.875, 0.625, 0.875, 0.625, 1.0, 0.625, 1.0, 0.5, 1.0, 0.5, 1.0, 0.625, 1.0, 0.5, 1.0, 0.625, 1.0, 0.625, 1.0, 0.5, 1.0, 0.5, 1.0, 0.625, 1.0, 0.625, 1.0, 0.5, 1.0, 0.625, 1.0, 0.5, 1.0, 0.5, 1.0, 0.625, 1.0, 0.5, 1.0, 0.5, 0.875, 0.5, 0.875, 0.5, 1.0, 0.5, 0.875, 0.5, 1.0, 0.5, 1.0, 0.5, 0.875, 0.625, 0.875, 0.75, 0.875, 0.75, 0.875, 0.625, 0.875, 0.75, 0.875, 0.625, 0.875, 0.625, 0.875, 0.75, 0.875, 0.75, 0.875, 0.75, 1.0, 0.75, 1.0, 0.75, 0.875, 0.75, 1.0, 0.75, 0.875, 0.75, 0.875, 0.75, 1.0, 0.75, 1.0, 0.625, 1.0, 0.625, 1.0, 0.75, 1.0, 0.625, 1.0, 0.75, 1.0, 0.75, 1.0, 0.625, 1.0, 0.625, 1.0, 0.75, 1.0, 0.75, 1.0, 0.625, 1.0, 0.75, 1.0, 0.625, 1.0, 0.625, 1.0, 0.75, 1.0, 0.625, 1.0, 0.625, 0.875, 0.625, 0.875, 0.625, 1.0, 0.625, 0.875, 0.625, 1.0, 0.625, 1.0, 0.625, 0.875, 0.75, 0.875, 0.875, 0.875, 0.875, 0.875, 0.75, 0.875, 0.875, 0.875, 0.75, 0.875, 0.75, 0.875, 0.875, 0.875, 0.875, 0.875, 0.875, 1.0, 0.875, 1.0, 0.875, 0.875, 0.875, 1.0, 0.875, 0.875, 0.875, 0.875, 0.875, 1.0, 0.875, 1.0, 0.75, 1.0, 0.75, 1.0, 0.875, 1.0, 0.75, 1.0, 0.875, 1.0, 0.875, 1.0, 0.75, 1.0, 0.75, 1.0, 0.875, 1.0, 0.875, 1.0, 0.75, 1.0, 0.875, 1.0, 0.75, 1.0, 0.75, 1.0, 0.875, 1.0, 0.75, 1.0, 0.75, 0.875, 0.75, 0.875, 0.75, 1.0, 0.75, 0.875, 0.75, 1.0, 0.75, 1.0, 0.75, 0.875, 0.875, 0.875, 1.0, 0.875, 1.0, 0.875, 0.875, 0.875, 1.0, 0.875, 0.875, 0.875, 0.875, 0.875, 1.0, 0.875, 1.0, 0.875, 1.0, 1.0, 1.0, 1.0, 1.0, 0.875, 1.0, 1.0, 1.0, 0.875, 1.0, 0.875, 1.0, 1.0, 1.0, 1.0, 1.0, 0.875, 1.0, 0.875, 1.0, 1.0, 1.0, 0.875, 1.0, 1.0, 1.0, 1.0, 1.0, 0.875, 1.0, 1.0, 0.875, 1.0, 0.875, 1.0, 1.0, 1.0, 0.875, 1.0, 1.0, 1.0, 1.0, 1.0, 0.875, 1.0, 0.875, 1.0, 1.0, 1.0, 1.0, 1.0, 0.875, 1.0, 1.0, 1.0, 0.875, 1.0, 0.875, 1.0, 1.0, 1.0, 0.875, 1.0, 0.875, 0.875, 0.875, 0.875, 0.875, 1.0, 0.875, 0.875, 0.875, 1.0, 0.875, 1.0, 0.875, 0.875])
me_grid_004.materials.append(mat_boardgreen)
me_grid_004.materials.append(mat_boardlines)
me_grid_004.use_remesh_preserve_volume = False
me_grid_004.use_remesh_preserve_attributes = False
me_grid_004.use_mirror_vertex_groups = False
me_grid_004.update()

# ---- objects
ob_light = bpy.data.objects.new('Light', light_light)
ob_camera = bpy.data.objects.new('Camera', cam_camera)
ob_board = bpy.data.objects.new('Board', me_grid_004)

# ---- transforms, parenting, visibility, modifiers, constraints
ob_light.location = (0.0, 0.0, 5.0)
ob_light.lock_rotations_4d = False
ob_light.empty_display_type = 'ARROWS'
ob_light.color = (0.0, 0.0, 0.0, 0.0)
ob_light.lineart.crease_threshold = 0.0
ob_camera.location = (7.359, -6.926, 4.958)
ob_camera.rotation_euler = (1.109, 0.0, 0.8149)
ob_camera.lock_rotations_4d = False
ob_camera.empty_display_type = 'ARROWS'
ob_camera.color = (0.0, 0.0, 0.0, 0.0)
ob_camera.display_type = 'WIRE'
ob_camera.lineart.crease_threshold = 0.0
ob_board.location = (0.0, 0.0, 0.25)
ob_board.lineart.crease_threshold = 0.0

# ---- collection membership
col_collection.objects.link(ob_light)
col_collection.objects.link(ob_camera)
col_collection.objects.link(ob_board)

# ---- scene / render settings (as saved in the file)
scene.camera = ob_camera
scene.frame_start = 1; scene.frame_end = 250; scene.frame_set(2)
scene.render.engine = 'BLENDER_EEVEE_NEXT'
scene.cycles.use_denoising = False
scene.cycles.samples = 128
scene.cycles.sampling_pattern = 'TABULATED_SOBOL'
scene.cycles.use_adaptive_sampling = False
scene.cycles.use_light_tree = False
scene.view_settings.view_transform = 'Filmic'
bpy.context.view_layer.update()
